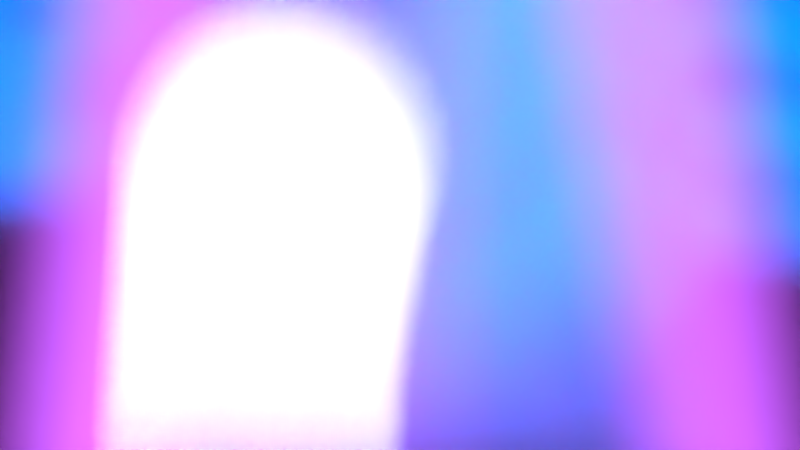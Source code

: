# Source: MoonLine_Blurscape.blend  (saved by Blender 2.70.0; exported with 4.5.12 LTS)
import bpy
from mathutils import Matrix  # noqa: F401  (used for matrix-valued properties, if any)

bpy.ops.wm.read_factory_settings(use_empty=True)
scene = bpy.context.scene
scene.name = 'Scene'

# ---- collections
col_collection_1 = bpy.data.collections.new('Collection 1'); scene.collection.children.link(col_collection_1)
col_collection_2 = bpy.data.collections.new('Collection 2'); scene.collection.children.link(col_collection_2)
col_collection_2.hide_render = True
col_collection_2.hide_viewport = True
col_collection_3 = bpy.data.collections.new('Collection 3'); scene.collection.children.link(col_collection_3)
col_collection_3.hide_render = True
col_collection_3.hide_viewport = True

# ---- materials (node trees are filled in below, after node groups)
mat_material_004 = bpy.data.materials.new('Material.004')
mat_material_004.alpha_threshold = 0.0
mat_material_004.roughness = 0.5
mat_material_004.line_color = (0.0, 0.0, 0.0, 1.0)
mat_material_002 = bpy.data.materials.new('Material.002')
mat_material_002.alpha_threshold = 0.0
mat_material_002.roughness = 0.5
mat_material_002.line_color = (0.0, 0.0, 0.0, 1.0)
mat_material_003 = bpy.data.materials.new('Material.003')
mat_material_003.alpha_threshold = 0.0
mat_material_003.roughness = 0.5
mat_material_003.line_color = (0.0, 0.0, 0.0, 1.0)
mat_material = bpy.data.materials.new('Material')
mat_material.alpha_threshold = 0.0
mat_material.diffuse_color = (1.0, 1.0, 1.0, 1.0)
mat_material.roughness = 0.5
mat_material.line_color = (0.0, 0.0, 0.0, 1.0)
mat_material_001 = bpy.data.materials.new('Material.001')
mat_material_001.alpha_threshold = 0.0
mat_material_001.roughness = 0.5
mat_material_001.line_color = (0.0, 0.0, 0.0, 1.0)

# ---- material node trees
mat_material_004.use_nodes = True; mat_material_004.node_tree.nodes.clear()
_N = mat_material_004.node_tree.nodes; _L = mat_material_004.node_tree.links
n0 = _N.new('ShaderNodeOutputMaterial'); n0.name = 'Material Output'; n0.location = (300, 300)
n1 = _N.new('ShaderNodeEmission'); n1.name = 'Emission'; n1.location = (110, 300)
n1.inputs[0].default_value = (0.8, 0.8, 0.8, 1.0)
n1.inputs[1].default_value = 20.0
_L.new(n1.outputs[0], n0.inputs[0])
n0.is_active_output = True
mat_material_002.use_nodes = True; mat_material_002.node_tree.nodes.clear()
_N = mat_material_002.node_tree.nodes; _L = mat_material_002.node_tree.links
n0 = _N.new('ShaderNodeOutputMaterial'); n0.name = 'Material Output'; n0.location = (300, 300)
n1 = _N.new('ShaderNodeBsdfDiffuse'); n1.name = 'Diffuse BSDF'; n1.location = (10, 300)
n1.inputs[0].default_value = (0.03968, 0.03968, 0.03968, 1.0)
_L.new(n1.outputs[0], n0.inputs[0])
n0.is_active_output = True
mat_material_003.use_nodes = True; mat_material_003.node_tree.nodes.clear()
_N = mat_material_003.node_tree.nodes; _L = mat_material_003.node_tree.links
n0 = _N.new('ShaderNodeOutputMaterial'); n0.name = 'Material Output'; n0.location = (300, 300)
n1 = _N.new('ShaderNodeEmission'); n1.name = 'Emission'; n1.location = (110, 300)
n1.inputs[0].default_value = (0.0, 0.1672, 1.0, 1.0)
n1.inputs[1].default_value = 5.0
_L.new(n1.outputs[0], n0.inputs[0])
n0.is_active_output = True
mat_material.use_nodes = True; mat_material.node_tree.nodes.clear()
_N = mat_material.node_tree.nodes; _L = mat_material.node_tree.links
n0 = _N.new('ShaderNodeOutputMaterial'); n0.name = 'Material Output'; n0.location = (300, 300)
n1 = _N.new('ShaderNodeBsdfDiffuse'); n1.name = 'Diffuse BSDF'; n1.location = (10, 300)
n1.inputs[0].default_value = (1.0, 1.0, 1.0, 1.0)
_L.new(n1.outputs[0], n0.inputs[0])
n0.is_active_output = True
mat_material_001.use_nodes = True; mat_material_001.node_tree.nodes.clear()
_N = mat_material_001.node_tree.nodes; _L = mat_material_001.node_tree.links
n0 = _N.new('ShaderNodeOutputMaterial'); n0.name = 'Material Output'; n0.location = (300, 300)
n1 = _N.new('ShaderNodeEmission'); n1.name = 'Emission'; n1.location = (110, 300)
n1.inputs[0].default_value = (0.4629, 0.08501, 0.8, 1.0)
n1.inputs[1].default_value = 3.0
_L.new(n1.outputs[0], n0.inputs[0])
n0.is_active_output = True

# ---- world
world_world = bpy.data.worlds.new('World'); scene.world = world_world
world_world.color = (0.0, 0.0, 0.0)
world_world.use_sun_shadow = False
world_world.sun_shadow_jitter_overblur = 0.0
world_world.cycles.sampling_method = 'MANUAL'
world_world.cycles.sample_map_resolution = 256

# ---- cameras
cam_camera = bpy.data.cameras.new('Camera')
cam_camera.clip_end = 100.0
cam_camera.lens = 35.0
cam_camera.sensor_width = 32.0
cam_camera.sensor_height = 18.0
cam_camera.ortho_scale = 7.314
cam_camera.dof.use_dof = True
cam_camera.dof.focus_distance = 1.0
cam_camera.dof.aperture_fstop = 0.1

# ---- lights
light_lamp = bpy.data.lights.new('Lamp', 'POINT')
light_lamp.transmission_factor = 0.0
light_lamp.cutoff_distance = 30.0
light_lamp.energy = 100.0
light_lamp.shadow_buffer_clip_start = 1.001
light_lamp.shadow_soft_size = 0.1
light_lamp.shadow_maximum_resolution = 0.006
light_lamp.use_absolute_resolution = True
light_lamp.cycles.use_multiple_importance_sampling = False

# ---- meshes
me_circle = bpy.data.meshes.new('Circle')
me_circle.from_pydata([(0.0, 1.0, 0.0), (-0.1951, 0.9808, 0.0), (-0.3827, 0.9239, 0.0), (-0.5556, 0.8315, 0.0), (-0.7071, 0.7071, 0.0), (-0.8315, 0.5556, 0.0), (-0.9239, 0.3827, 0.0), (-0.9808, 0.1951, 0.0), (-1.0, 7.55e-08, 0.0), (-0.9808, -0.1951, 0.0), (-0.9239, -0.3827, 0.0), (-0.8315, -0.5556, 0.0), (-0.7071, -0.7071, 0.0), (-0.5556, -0.8315, 0.0), (-0.3827, -0.9239, 0.0), (-0.1951, -0.9808, 0.0), (3.258e-07, -1.0, 0.0), (0.1951, -0.9808, 0.0), (0.3827, -0.9239, 0.0), (0.5556, -0.8315, 0.0), (0.7071, -0.7071, 0.0), (0.8315, -0.5556, 0.0), (0.9239, -0.3827, 0.0), (0.9808, -0.1951, 0.0), (1.0, 9.656e-07, 0.0), (0.9808, 0.1951, 0.0), (0.9239, 0.3827, 0.0), (0.8315, 0.5556, 0.0), (0.7071, 0.7071, 0.0), (0.5556, 0.8315, 0.0), (0.3827, 0.9239, 0.0), (0.1951, 0.9808, 0.0)], [], [(1, 2, 3, 4, 5, 6, 7, 8, 9, 10, 11, 12, 13, 14, 15, 16, 17, 18, 19, 20, 21, 22, 23, 24, 25, 26, 27, 28, 29, 30, 31, 0)])
me_circle.materials.append(mat_material_004)
me_circle.use_remesh_preserve_volume = False
me_circle.use_remesh_preserve_attributes = False
me_circle.use_mirror_vertex_groups = False
me_circle.update()
me_plane = bpy.data.meshes.new('Plane')
me_plane.from_pydata([(-1.0, -1.0, 0.0), (14.79, -1.0, 0.0), (-1.0, 1.0, 0.0), (14.79, 1.0, 0.0)], [], [(0, 1, 3, 2)])
me_plane.materials.append(mat_material_002)
me_plane.use_remesh_preserve_volume = False
me_plane.use_remesh_preserve_attributes = False
me_plane.use_mirror_vertex_groups = False
me_plane.update()
me_plane_005 = bpy.data.meshes.new('Plane.005')
me_plane_005.from_pydata([(8.85, -3.031, -0.4598), (8.85, -3.031, -20.46), (8.85, 16.97, -20.46), (8.85, 16.97, -0.4598), (-71.15, -3.031, -0.4598), (-71.15, -3.031, -20.46), (-71.15, 16.97, -20.46), (-71.15, 16.97, -0.4598), (11.83, 16.35, -21.18), (11.83, 17.87, -19.66), (-71.13, 16.35, -21.18), (-71.13, 17.87, -19.66), (11.83, 17.86, -1.183), (11.83, 16.34, 0.3364), (-71.13, 17.86, -1.183), (-71.13, 16.34, 0.3364), (-1.0, -1.0, 0.0), (1.0, -1.0, 0.0), (-1.0, 1.0, 0.0), (1.0, 1.0, 0.0), (-1.0, 2.5, 0.0), (1.0, 2.5, 0.0), (-1.0, 4.5, 0.0), (1.0, 4.5, 0.0), (-1.0, 6.0, 0.0), (1.0, 6.0, 0.0), (-1.0, 8.0, 0.0), (1.0, 8.0, 0.0), (-1.0, 9.5, 0.0), (1.0, 9.5, 0.0), (-1.0, 11.5, 0.0), (1.0, 11.5, 0.0), (-1.0, 13.0, 0.0), (1.0, 13.0, 0.0), (-1.0, 15.0, 0.0), (1.0, 15.0, 0.0), (-5.0, -1.0, 0.0), (-3.0, -1.0, 0.0), (-5.0, 1.0, 0.0), (-3.0, 1.0, 0.0), (-5.0, 2.5, 0.0), (-3.0, 2.5, 0.0), (-5.0, 4.5, 0.0), (-3.0, 4.5, 0.0), (-5.0, 6.0, 0.0), (-3.0, 6.0, 0.0), (-5.0, 8.0, 0.0), (-3.0, 8.0, 0.0), (-5.0, 9.5, 0.0), (-3.0, 9.5, 0.0), (-5.0, 11.5, 0.0), (-3.0, 11.5, 0.0), (-5.0, 13.0, 0.0), (-3.0, 13.0, 0.0), (-5.0, 15.0, 0.0), (-3.0, 15.0, 0.0), (-9.0, -1.0, 0.0), (-7.0, -1.0, 0.0), (-9.0, 1.0, 0.0), (-7.0, 1.0, 0.0), (-9.0, 2.5, 0.0), (-7.0, 2.5, 0.0), (-9.0, 4.5, 0.0), (-7.0, 4.5, 0.0), (-9.0, 6.0, 0.0), (-7.0, 6.0, 0.0), (-9.0, 8.0, 0.0), (-7.0, 8.0, 0.0), (-9.0, 9.5, 0.0), (-7.0, 9.5, 0.0), (-9.0, 11.5, 0.0), (-7.0, 11.5, 0.0), (-9.0, 13.0, 0.0), (-7.0, 13.0, 0.0), (-9.0, 15.0, 0.0), (-7.0, 15.0, 0.0), (-13.0, -1.0, 0.0), (-11.0, -1.0, 0.0), (-13.0, 1.0, 0.0), (-11.0, 1.0, 0.0), (-13.0, 2.5, 0.0), (-11.0, 2.5, 0.0), (-13.0, 4.5, 0.0), (-11.0, 4.5, 0.0), (-13.0, 6.0, 0.0), (-11.0, 6.0, 0.0), (-13.0, 8.0, 0.0), (-11.0, 8.0, 0.0), (-13.0, 9.5, 0.0), (-11.0, 9.5, 0.0), (-13.0, 11.5, 0.0), (-11.0, 11.5, 0.0), (-13.0, 13.0, 0.0), (-11.0, 13.0, 0.0), (-13.0, 15.0, 0.0), (-11.0, 15.0, 0.0), (-17.0, -1.0, 0.0), (-15.0, -1.0, 0.0), (-17.0, 1.0, 0.0), (-15.0, 1.0, 0.0), (-17.0, 2.5, 0.0), (-15.0, 2.5, 0.0), (-17.0, 4.5, 0.0), (-15.0, 4.5, 0.0), (-17.0, 6.0, 0.0), (-15.0, 6.0, 0.0), (-17.0, 8.0, 0.0), (-15.0, 8.0, 0.0), (-17.0, 9.5, 0.0), (-15.0, 9.5, 0.0), (-17.0, 11.5, 0.0), (-15.0, 11.5, 0.0), (-17.0, 13.0, 0.0), (-15.0, 13.0, 0.0), (-17.0, 15.0, 0.0), (-15.0, 15.0, 0.0), (-21.0, -1.0, 0.0), (-19.0, -1.0, 0.0), (-21.0, 1.0, 0.0), (-19.0, 1.0, 0.0), (-21.0, 2.5, 0.0), (-19.0, 2.5, 0.0), (-21.0, 4.5, 0.0), (-19.0, 4.5, 0.0), (-21.0, 6.0, 0.0), (-19.0, 6.0, 0.0), (-21.0, 8.0, 0.0), (-19.0, 8.0, 0.0), (-21.0, 9.5, 0.0), (-19.0, 9.5, 0.0), (-21.0, 11.5, 0.0), (-19.0, 11.5, 0.0), (-21.0, 13.0, 0.0), (-19.0, 13.0, 0.0), (-21.0, 15.0, 0.0), (-19.0, 15.0, 0.0), (-25.0, -1.0, 0.0), (-23.0, -1.0, 0.0), (-25.0, 1.0, 0.0), (-23.0, 1.0, 0.0), (-25.0, 2.5, 0.0), (-23.0, 2.5, 0.0), (-25.0, 4.5, 0.0), (-23.0, 4.5, 0.0), (-25.0, 6.0, 0.0), (-23.0, 6.0, 0.0), (-25.0, 8.0, 0.0), (-23.0, 8.0, 0.0), (-25.0, 9.5, 0.0), (-23.0, 9.5, 0.0), (-25.0, 11.5, 0.0), (-23.0, 11.5, 0.0), (-25.0, 13.0, 0.0), (-23.0, 13.0, 0.0), (-25.0, 15.0, 0.0), (-23.0, 15.0, 0.0), (-29.0, -1.0, 0.0), (-27.0, -1.0, 0.0), (-29.0, 1.0, 0.0), (-27.0, 1.0, 0.0), (-29.0, 2.5, 0.0), (-27.0, 2.5, 0.0), (-29.0, 4.5, 0.0), (-27.0, 4.5, 0.0), (-29.0, 6.0, 0.0), (-27.0, 6.0, 0.0), (-29.0, 8.0, 0.0), (-27.0, 8.0, 0.0), (-29.0, 9.5, 0.0), (-27.0, 9.5, 0.0), (-29.0, 11.5, 0.0), (-27.0, 11.5, 0.0), (-29.0, 13.0, 0.0), (-27.0, 13.0, 0.0), (-29.0, 15.0, 0.0), (-27.0, 15.0, 0.0), (-33.0, -1.0, 0.0), (-31.0, -1.0, 0.0), (-33.0, 1.0, 0.0), (-31.0, 1.0, 0.0), (-33.0, 2.5, 0.0), (-31.0, 2.5, 0.0), (-33.0, 4.5, 0.0), (-31.0, 4.5, 0.0), (-33.0, 6.0, 0.0), (-31.0, 6.0, 0.0), (-33.0, 8.0, 0.0), (-31.0, 8.0, 0.0), (-33.0, 9.5, 0.0), (-31.0, 9.5, 0.0), (-33.0, 11.5, 0.0), (-31.0, 11.5, 0.0), (-33.0, 13.0, 0.0), (-31.0, 13.0, 0.0), (-33.0, 15.0, 0.0), (-31.0, 15.0, 0.0), (-37.0, -1.0, 0.0), (-35.0, -1.0, 0.0), (-37.0, 1.0, 0.0), (-35.0, 1.0, 0.0), (-37.0, 2.5, 0.0), (-35.0, 2.5, 0.0), (-37.0, 4.5, 0.0), (-35.0, 4.5, 0.0), (-37.0, 6.0, 0.0), (-35.0, 6.0, 0.0), (-37.0, 8.0, 0.0), (-35.0, 8.0, 0.0), (-37.0, 9.5, 0.0), (-35.0, 9.5, 0.0), (-37.0, 11.5, 0.0), (-35.0, 11.5, 0.0), (-37.0, 13.0, 0.0), (-35.0, 13.0, 0.0), (-37.0, 15.0, 0.0), (-35.0, 15.0, 0.0), (-41.0, -1.0, 0.0), (-39.0, -1.0, 0.0), (-41.0, 1.0, 0.0), (-39.0, 1.0, 0.0), (-41.0, 2.5, 0.0), (-39.0, 2.5, 0.0), (-41.0, 4.5, 0.0), (-39.0, 4.5, 0.0), (-41.0, 6.0, 0.0), (-39.0, 6.0, 0.0), (-41.0, 8.0, 0.0), (-39.0, 8.0, 0.0), (-41.0, 9.5, 0.0), (-39.0, 9.5, 0.0), (-41.0, 11.5, 0.0), (-39.0, 11.5, 0.0), (-41.0, 13.0, 0.0), (-39.0, 13.0, 0.0), (-41.0, 15.0, 0.0), (-39.0, 15.0, 0.0), (-45.0, -1.0, 0.0), (-43.0, -1.0, 0.0), (-45.0, 1.0, 0.0), (-43.0, 1.0, 0.0), (-45.0, 2.5, 0.0), (-43.0, 2.5, 0.0), (-45.0, 4.5, 0.0), (-43.0, 4.5, 0.0), (-45.0, 6.0, 0.0), (-43.0, 6.0, 0.0), (-45.0, 8.0, 0.0), (-43.0, 8.0, 0.0), (-45.0, 9.5, 0.0), (-43.0, 9.5, 0.0), (-45.0, 11.5, 0.0), (-43.0, 11.5, 0.0), (-45.0, 13.0, 0.0), (-43.0, 13.0, 0.0), (-45.0, 15.0, 0.0), (-43.0, 15.0, 0.0), (-49.0, -1.0, 0.0), (-47.0, -1.0, 0.0), (-49.0, 1.0, 0.0), (-47.0, 1.0, 0.0), (-49.0, 2.5, 0.0), (-47.0, 2.5, 0.0), (-49.0, 4.5, 0.0), (-47.0, 4.5, 0.0), (-49.0, 6.0, 0.0), (-47.0, 6.0, 0.0), (-49.0, 8.0, 0.0), (-47.0, 8.0, 0.0), (-49.0, 9.5, 0.0), (-47.0, 9.5, 0.0), (-49.0, 11.5, 0.0), (-47.0, 11.5, 0.0), (-49.0, 13.0, 0.0), (-47.0, 13.0, 0.0), (-49.0, 15.0, 0.0), (-47.0, 15.0, 0.0), (-53.0, -1.0, 0.0), (-51.0, -1.0, 0.0), (-53.0, 1.0, 0.0), (-51.0, 1.0, 0.0), (-53.0, 2.5, 0.0), (-51.0, 2.5, 0.0), (-53.0, 4.5, 0.0), (-51.0, 4.5, 0.0), (-53.0, 6.0, 0.0), (-51.0, 6.0, 0.0), (-53.0, 8.0, 0.0), (-51.0, 8.0, 0.0), (-53.0, 9.5, 0.0), (-51.0, 9.5, 0.0), (-53.0, 11.5, 0.0), (-51.0, 11.5, 0.0), (-53.0, 13.0, 0.0), (-51.0, 13.0, 0.0), (-53.0, 15.0, 0.0), (-51.0, 15.0, 0.0), (-57.0, -1.0, 0.0), (-55.0, -1.0, 0.0), (-57.0, 1.0, 0.0), (-55.0, 1.0, 0.0), (-57.0, 2.5, 0.0), (-55.0, 2.5, 0.0), (-57.0, 4.5, 0.0), (-55.0, 4.5, 0.0), (-57.0, 6.0, 0.0), (-55.0, 6.0, 0.0), (-57.0, 8.0, 0.0), (-55.0, 8.0, 0.0), (-57.0, 9.5, 0.0), (-55.0, 9.5, 0.0), (-57.0, 11.5, 0.0), (-55.0, 11.5, 0.0), (-57.0, 13.0, 0.0), (-55.0, 13.0, 0.0), (-57.0, 15.0, 0.0), (-55.0, 15.0, 0.0), (-61.0, -1.0, 0.0), (-59.0, -1.0, 0.0), (-61.0, 1.0, 0.0), (-59.0, 1.0, 0.0), (-61.0, 2.5, 0.0), (-59.0, 2.5, 0.0), (-61.0, 4.5, 0.0), (-59.0, 4.5, 0.0), (-61.0, 6.0, 0.0), (-59.0, 6.0, 0.0), (-61.0, 8.0, 0.0), (-59.0, 8.0, 0.0), (-61.0, 9.5, 0.0), (-59.0, 9.5, 0.0), (-61.0, 11.5, 0.0), (-59.0, 11.5, 0.0), (-61.0, 13.0, 0.0), (-59.0, 13.0, 0.0), (-61.0, 15.0, 0.0), (-59.0, 15.0, 0.0), (-65.0, -1.0, 0.0), (-63.0, -1.0, 0.0), (-65.0, 1.0, 0.0), (-63.0, 1.0, 0.0), (-65.0, 2.5, 0.0), (-63.0, 2.5, 0.0), (-65.0, 4.5, 0.0), (-63.0, 4.5, 0.0), (-65.0, 6.0, 0.0), (-63.0, 6.0, 0.0), (-65.0, 8.0, 0.0), (-63.0, 8.0, 0.0), (-65.0, 9.5, 0.0), (-63.0, 9.5, 0.0), (-65.0, 11.5, 0.0), (-63.0, 11.5, 0.0), (-65.0, 13.0, 0.0), (-63.0, 13.0, 0.0), (-65.0, 15.0, 0.0), (-63.0, 15.0, 0.0), (-69.0, -1.0, 0.0), (-67.0, -1.0, 0.0), (-69.0, 1.0, 0.0), (-67.0, 1.0, 0.0), (-69.0, 2.5, 0.0), (-67.0, 2.5, 0.0), (-69.0, 4.5, 0.0), (-67.0, 4.5, 0.0), (-69.0, 6.0, 0.0), (-67.0, 6.0, 0.0), (-69.0, 8.0, 0.0), (-67.0, 8.0, 0.0), (-69.0, 9.5, 0.0), (-67.0, 9.5, 0.0), (-69.0, 11.5, 0.0), (-67.0, 11.5, 0.0), (-69.0, 13.0, 0.0), (-67.0, 13.0, 0.0), (-69.0, 15.0, 0.0), (-67.0, 15.0, 0.0), (-1.0, -1.0, -20.76), (1.0, -1.0, -20.76), (-1.0, 1.0, -20.76), (1.0, 1.0, -20.76), (-1.0, 2.5, -20.76), (1.0, 2.5, -20.76), (-1.0, 4.5, -20.76), (1.0, 4.5, -20.76), (-1.0, 6.0, -20.76), (1.0, 6.0, -20.76), (-1.0, 8.0, -20.76), (1.0, 8.0, -20.76), (-1.0, 9.5, -20.76), (1.0, 9.5, -20.76), (-1.0, 11.5, -20.76), (1.0, 11.5, -20.76), (-1.0, 13.0, -20.76), (1.0, 13.0, -20.76), (-1.0, 15.0, -20.76), (1.0, 15.0, -20.76), (-5.0, -1.0, -20.76), (-3.0, -1.0, -20.76), (-5.0, 1.0, -20.76), (-3.0, 1.0, -20.76), (-5.0, 2.5, -20.76), (-3.0, 2.5, -20.76), (-5.0, 4.5, -20.76), (-3.0, 4.5, -20.76), (-5.0, 6.0, -20.76), (-3.0, 6.0, -20.76), (-5.0, 8.0, -20.76), (-3.0, 8.0, -20.76), (-5.0, 9.5, -20.76), (-3.0, 9.5, -20.76), (-5.0, 11.5, -20.76), (-3.0, 11.5, -20.76), (-5.0, 13.0, -20.76), (-3.0, 13.0, -20.76), (-5.0, 15.0, -20.76), (-3.0, 15.0, -20.76), (-9.0, -1.0, -20.76), (-7.0, -1.0, -20.76), (-9.0, 1.0, -20.76), (-7.0, 1.0, -20.76), (-9.0, 2.5, -20.76), (-7.0, 2.5, -20.76), (-9.0, 4.5, -20.76), (-7.0, 4.5, -20.76), (-9.0, 6.0, -20.76), (-7.0, 6.0, -20.76), (-9.0, 8.0, -20.76), (-7.0, 8.0, -20.76), (-9.0, 9.5, -20.76), (-7.0, 9.5, -20.76), (-9.0, 11.5, -20.76), (-7.0, 11.5, -20.76), (-9.0, 13.0, -20.76), (-7.0, 13.0, -20.76), (-9.0, 15.0, -20.76), (-7.0, 15.0, -20.76), (-13.0, -1.0, -20.76), (-11.0, -1.0, -20.76), (-13.0, 1.0, -20.76), (-11.0, 1.0, -20.76), (-13.0, 2.5, -20.76), (-11.0, 2.5, -20.76), (-13.0, 4.5, -20.76), (-11.0, 4.5, -20.76), (-13.0, 6.0, -20.76), (-11.0, 6.0, -20.76), (-13.0, 8.0, -20.76), (-11.0, 8.0, -20.76), (-13.0, 9.5, -20.76), (-11.0, 9.5, -20.76), (-13.0, 11.5, -20.76), (-11.0, 11.5, -20.76), (-13.0, 13.0, -20.76), (-11.0, 13.0, -20.76), (-13.0, 15.0, -20.76), (-11.0, 15.0, -20.76), (-17.0, -1.0, -20.76), (-15.0, -1.0, -20.76), (-17.0, 1.0, -20.76), (-15.0, 1.0, -20.76), (-17.0, 2.5, -20.76), (-15.0, 2.5, -20.76), (-17.0, 4.5, -20.76), (-15.0, 4.5, -20.76), (-17.0, 6.0, -20.76), (-15.0, 6.0, -20.76), (-17.0, 8.0, -20.76), (-15.0, 8.0, -20.76), (-17.0, 9.5, -20.76), (-15.0, 9.5, -20.76), (-17.0, 11.5, -20.76), (-15.0, 11.5, -20.76), (-17.0, 13.0, -20.76), (-15.0, 13.0, -20.76), (-17.0, 15.0, -20.76), (-15.0, 15.0, -20.76), (-21.0, -1.0, -20.76), (-19.0, -1.0, -20.76), (-21.0, 1.0, -20.76), (-19.0, 1.0, -20.76), (-21.0, 2.5, -20.76), (-19.0, 2.5, -20.76), (-21.0, 4.5, -20.76), (-19.0, 4.5, -20.76), (-21.0, 6.0, -20.76), (-19.0, 6.0, -20.76), (-21.0, 8.0, -20.76), (-19.0, 8.0, -20.76), (-21.0, 9.5, -20.76), (-19.0, 9.5, -20.76), (-21.0, 11.5, -20.76), (-19.0, 11.5, -20.76), (-21.0, 13.0, -20.76), (-19.0, 13.0, -20.76), (-21.0, 15.0, -20.76), (-19.0, 15.0, -20.76), (-25.0, -1.0, -20.76), (-23.0, -1.0, -20.76), (-25.0, 1.0, -20.76), (-23.0, 1.0, -20.76), (-25.0, 2.5, -20.76), (-23.0, 2.5, -20.76), (-25.0, 4.5, -20.76), (-23.0, 4.5, -20.76), (-25.0, 6.0, -20.76), (-23.0, 6.0, -20.76), (-25.0, 8.0, -20.76), (-23.0, 8.0, -20.76), (-25.0, 9.5, -20.76), (-23.0, 9.5, -20.76), (-25.0, 11.5, -20.76), (-23.0, 11.5, -20.76), (-25.0, 13.0, -20.76), (-23.0, 13.0, -20.76), (-25.0, 15.0, -20.76), (-23.0, 15.0, -20.76), (-29.0, -1.0, -20.76), (-27.0, -1.0, -20.76), (-29.0, 1.0, -20.76), (-27.0, 1.0, -20.76), (-29.0, 2.5, -20.76), (-27.0, 2.5, -20.76), (-29.0, 4.5, -20.76), (-27.0, 4.5, -20.76), (-29.0, 6.0, -20.76), (-27.0, 6.0, -20.76), (-29.0, 8.0, -20.76), (-27.0, 8.0, -20.76), (-29.0, 9.5, -20.76), (-27.0, 9.5, -20.76), (-29.0, 11.5, -20.76), (-27.0, 11.5, -20.76), (-29.0, 13.0, -20.76), (-27.0, 13.0, -20.76), (-29.0, 15.0, -20.76), (-27.0, 15.0, -20.76), (-33.0, -1.0, -20.76), (-31.0, -1.0, -20.76), (-33.0, 1.0, -20.76), (-31.0, 1.0, -20.76), (-33.0, 2.5, -20.76), (-31.0, 2.5, -20.76), (-33.0, 4.5, -20.76), (-31.0, 4.5, -20.76), (-33.0, 6.0, -20.76), (-31.0, 6.0, -20.76), (-33.0, 8.0, -20.76), (-31.0, 8.0, -20.76), (-33.0, 9.5, -20.76), (-31.0, 9.5, -20.76), (-33.0, 11.5, -20.76), (-31.0, 11.5, -20.76), (-33.0, 13.0, -20.76), (-31.0, 13.0, -20.76), (-33.0, 15.0, -20.76), (-31.0, 15.0, -20.76), (-37.0, -1.0, -20.76), (-35.0, -1.0, -20.76), (-37.0, 1.0, -20.76), (-35.0, 1.0, -20.76), (-37.0, 2.5, -20.76), (-35.0, 2.5, -20.76), (-37.0, 4.5, -20.76), (-35.0, 4.5, -20.76), (-37.0, 6.0, -20.76), (-35.0, 6.0, -20.76), (-37.0, 8.0, -20.76), (-35.0, 8.0, -20.76), (-37.0, 9.5, -20.76), (-35.0, 9.5, -20.76), (-37.0, 11.5, -20.76), (-35.0, 11.5, -20.76), (-37.0, 13.0, -20.76), (-35.0, 13.0, -20.76), (-37.0, 15.0, -20.76), (-35.0, 15.0, -20.76), (-41.0, -1.0, -20.76), (-39.0, -1.0, -20.76), (-41.0, 1.0, -20.76), (-39.0, 1.0, -20.76), (-41.0, 2.5, -20.76), (-39.0, 2.5, -20.76), (-41.0, 4.5, -20.76), (-39.0, 4.5, -20.76), (-41.0, 6.0, -20.76), (-39.0, 6.0, -20.76), (-41.0, 8.0, -20.76), (-39.0, 8.0, -20.76), (-41.0, 9.5, -20.76), (-39.0, 9.5, -20.76), (-41.0, 11.5, -20.76), (-39.0, 11.5, -20.76), (-41.0, 13.0, -20.76), (-39.0, 13.0, -20.76), (-41.0, 15.0, -20.76), (-39.0, 15.0, -20.76), (-45.0, -1.0, -20.76), (-43.0, -1.0, -20.76), (-45.0, 1.0, -20.76), (-43.0, 1.0, -20.76), (-45.0, 2.5, -20.76), (-43.0, 2.5, -20.76), (-45.0, 4.5, -20.76), (-43.0, 4.5, -20.76), (-45.0, 6.0, -20.76), (-43.0, 6.0, -20.76), (-45.0, 8.0, -20.76), (-43.0, 8.0, -20.76), (-45.0, 9.5, -20.76), (-43.0, 9.5, -20.76), (-45.0, 11.5, -20.76), (-43.0, 11.5, -20.76), (-45.0, 13.0, -20.76), (-43.0, 13.0, -20.76), (-45.0, 15.0, -20.76), (-43.0, 15.0, -20.76), (-49.0, -1.0, -20.76), (-47.0, -1.0, -20.76), (-49.0, 1.0, -20.76), (-47.0, 1.0, -20.76), (-49.0, 2.5, -20.76), (-47.0, 2.5, -20.76), (-49.0, 4.5, -20.76), (-47.0, 4.5, -20.76), (-49.0, 6.0, -20.76), (-47.0, 6.0, -20.76), (-49.0, 8.0, -20.76), (-47.0, 8.0, -20.76), (-49.0, 9.5, -20.76), (-47.0, 9.5, -20.76), (-49.0, 11.5, -20.76), (-47.0, 11.5, -20.76), (-49.0, 13.0, -20.76), (-47.0, 13.0, -20.76), (-49.0, 15.0, -20.76), (-47.0, 15.0, -20.76), (-53.0, -1.0, -20.76), (-51.0, -1.0, -20.76), (-53.0, 1.0, -20.76), (-51.0, 1.0, -20.76), (-53.0, 2.5, -20.76), (-51.0, 2.5, -20.76), (-53.0, 4.5, -20.76), (-51.0, 4.5, -20.76), (-53.0, 6.0, -20.76), (-51.0, 6.0, -20.76), (-53.0, 8.0, -20.76), (-51.0, 8.0, -20.76), (-53.0, 9.5, -20.76), (-51.0, 9.5, -20.76), (-53.0, 11.5, -20.76), (-51.0, 11.5, -20.76), (-53.0, 13.0, -20.76), (-51.0, 13.0, -20.76), (-53.0, 15.0, -20.76), (-51.0, 15.0, -20.76), (-57.0, -1.0, -20.76), (-55.0, -1.0, -20.76), (-57.0, 1.0, -20.76), (-55.0, 1.0, -20.76), (-57.0, 2.5, -20.76), (-55.0, 2.5, -20.76), (-57.0, 4.5, -20.76), (-55.0, 4.5, -20.76), (-57.0, 6.0, -20.76), (-55.0, 6.0, -20.76), (-57.0, 8.0, -20.76), (-55.0, 8.0, -20.76), (-57.0, 9.5, -20.76), (-55.0, 9.5, -20.76), (-57.0, 11.5, -20.76), (-55.0, 11.5, -20.76), (-57.0, 13.0, -20.76), (-55.0, 13.0, -20.76), (-57.0, 15.0, -20.76), (-55.0, 15.0, -20.76), (-61.0, -1.0, -20.76), (-59.0, -1.0, -20.76), (-61.0, 1.0, -20.76), (-59.0, 1.0, -20.76), (-61.0, 2.5, -20.76), (-59.0, 2.5, -20.76), (-61.0, 4.5, -20.76), (-59.0, 4.5, -20.76), (-61.0, 6.0, -20.76), (-59.0, 6.0, -20.76), (-61.0, 8.0, -20.76), (-59.0, 8.0, -20.76), (-61.0, 9.5, -20.76), (-59.0, 9.5, -20.76), (-61.0, 11.5, -20.76), (-59.0, 11.5, -20.76), (-61.0, 13.0, -20.76), (-59.0, 13.0, -20.76), (-61.0, 15.0, -20.76), (-59.0, 15.0, -20.76), (-65.0, -1.0, -20.76), (-63.0, -1.0, -20.76), (-65.0, 1.0, -20.76), (-63.0, 1.0, -20.76), (-65.0, 2.5, -20.76), (-63.0, 2.5, -20.76), (-65.0, 4.5, -20.76), (-63.0, 4.5, -20.76), (-65.0, 6.0, -20.76), (-63.0, 6.0, -20.76), (-65.0, 8.0, -20.76), (-63.0, 8.0, -20.76), (-65.0, 9.5, -20.76), (-63.0, 9.5, -20.76), (-65.0, 11.5, -20.76), (-63.0, 11.5, -20.76), (-65.0, 13.0, -20.76), (-63.0, 13.0, -20.76), (-65.0, 15.0, -20.76), (-63.0, 15.0, -20.76), (-69.0, -1.0, -20.76), (-67.0, -1.0, -20.76), (-69.0, 1.0, -20.76), (-67.0, 1.0, -20.76), (-69.0, 2.5, -20.76), (-67.0, 2.5, -20.76), (-69.0, 4.5, -20.76), (-67.0, 4.5, -20.76), (-69.0, 6.0, -20.76), (-67.0, 6.0, -20.76), (-69.0, 8.0, -20.76), (-67.0, 8.0, -20.76), (-69.0, 9.5, -20.76), (-67.0, 9.5, -20.76), (-69.0, 11.5, -20.76), (-67.0, 11.5, -20.76), (-69.0, 13.0, -20.76), (-67.0, 13.0, -20.76), (-69.0, 15.0, -20.76), (-67.0, 15.0, -20.76), (-1.0, -3.335, -18.55), (1.0, -3.335, -18.55), (-1.0, -3.335, -16.55), (1.0, -3.335, -16.55), (-1.0, -3.335, -15.05), (1.0, -3.335, -15.05), (-1.0, -3.335, -13.05), (1.0, -3.335, -13.05), (-1.0, -3.335, -11.55), (1.0, -3.335, -11.55), (-1.0, -3.335, -9.554), (1.0, -3.335, -9.554), (-1.0, -3.335, -8.054), (1.0, -3.335, -8.054), (-1.0, -3.335, -6.054), (1.0, -3.335, -6.054), (-1.0, -3.335, -4.554), (1.0, -3.335, -4.554), (-1.0, -3.335, -2.554), (1.0, -3.335, -2.554), (-5.0, -3.335, -18.55), (-3.0, -3.335, -18.55), (-5.0, -3.335, -16.55), (-3.0, -3.335, -16.55), (-5.0, -3.335, -15.05), (-3.0, -3.335, -15.05), (-5.0, -3.335, -13.05), (-3.0, -3.335, -13.05), (-5.0, -3.335, -11.55), (-3.0, -3.335, -11.55), (-5.0, -3.335, -9.554), (-3.0, -3.335, -9.554), (-5.0, -3.335, -8.054), (-3.0, -3.335, -8.054), (-5.0, -3.335, -6.054), (-3.0, -3.335, -6.054), (-5.0, -3.335, -4.554), (-3.0, -3.335, -4.554), (-5.0, -3.335, -2.554), (-3.0, -3.335, -2.554), (-9.0, -3.335, -18.55), (-7.0, -3.335, -18.55), (-9.0, -3.335, -16.55), (-7.0, -3.335, -16.55), (-9.0, -3.335, -15.05), (-7.0, -3.335, -15.05), (-9.0, -3.335, -13.05), (-7.0, -3.335, -13.05), (-9.0, -3.335, -11.55), (-7.0, -3.335, -11.55), (-9.0, -3.335, -9.554), (-7.0, -3.335, -9.554), (-9.0, -3.335, -8.054), (-7.0, -3.335, -8.054), (-9.0, -3.335, -6.054), (-7.0, -3.335, -6.054), (-9.0, -3.335, -4.554), (-7.0, -3.335, -4.554), (-9.0, -3.335, -2.554), (-7.0, -3.335, -2.554), (-13.0, -3.335, -18.55), (-11.0, -3.335, -18.55), (-13.0, -3.335, -16.55), (-11.0, -3.335, -16.55), (-13.0, -3.335, -15.05), (-11.0, -3.335, -15.05), (-13.0, -3.335, -13.05), (-11.0, -3.335, -13.05), (-13.0, -3.335, -11.55), (-11.0, -3.335, -11.55), (-13.0, -3.335, -9.554), (-11.0, -3.335, -9.554), (-13.0, -3.335, -8.054), (-11.0, -3.335, -8.054), (-13.0, -3.335, -6.054), (-11.0, -3.335, -6.054), (-13.0, -3.335, -4.554), (-11.0, -3.335, -4.554), (-13.0, -3.335, -2.554), (-11.0, -3.335, -2.554), (-17.0, -3.335, -18.55), (-15.0, -3.335, -18.55), (-17.0, -3.335, -16.55), (-15.0, -3.335, -16.55), (-17.0, -3.335, -15.05), (-15.0, -3.335, -15.05), (-17.0, -3.335, -13.05), (-15.0, -3.335, -13.05), (-17.0, -3.335, -11.55), (-15.0, -3.335, -11.55), (-17.0, -3.335, -9.554), (-15.0, -3.335, -9.554), (-17.0, -3.335, -8.054), (-15.0, -3.335, -8.054), (-17.0, -3.335, -6.054), (-15.0, -3.335, -6.054), (-17.0, -3.335, -4.554), (-15.0, -3.335, -4.554), (-17.0, -3.335, -2.554), (-15.0, -3.335, -2.554), (-21.0, -3.335, -18.55), (-19.0, -3.335, -18.55), (-21.0, -3.335, -16.55), (-19.0, -3.335, -16.55), (-21.0, -3.335, -15.05), (-19.0, -3.335, -15.05), (-21.0, -3.335, -13.05), (-19.0, -3.335, -13.05), (-21.0, -3.335, -11.55), (-19.0, -3.335, -11.55), (-21.0, -3.335, -9.554), (-19.0, -3.335, -9.554), (-21.0, -3.335, -8.054), (-19.0, -3.335, -8.054), (-21.0, -3.335, -6.054), (-19.0, -3.335, -6.054), (-21.0, -3.335, -4.554), (-19.0, -3.335, -4.554), (-21.0, -3.335, -2.554), (-19.0, -3.335, -2.554), (-25.0, -3.335, -18.55), (-23.0, -3.335, -18.55), (-25.0, -3.335, -16.55), (-23.0, -3.335, -16.55), (-25.0, -3.335, -15.05), (-23.0, -3.335, -15.05), (-25.0, -3.335, -13.05), (-23.0, -3.335, -13.05), (-25.0, -3.335, -11.55), (-23.0, -3.335, -11.55), (-25.0, -3.335, -9.554), (-23.0, -3.335, -9.554), (-25.0, -3.335, -8.054), (-23.0, -3.335, -8.054), (-25.0, -3.335, -6.054), (-23.0, -3.335, -6.054), (-25.0, -3.335, -4.554), (-23.0, -3.335, -4.554), (-25.0, -3.335, -2.554), (-23.0, -3.335, -2.554), (-29.0, -3.335, -18.55), (-27.0, -3.335, -18.55), (-29.0, -3.335, -16.55), (-27.0, -3.335, -16.55), (-29.0, -3.335, -15.05), (-27.0, -3.335, -15.05), (-29.0, -3.335, -13.05), (-27.0, -3.335, -13.05), (-29.0, -3.335, -11.55), (-27.0, -3.335, -11.55), (-29.0, -3.335, -9.554), (-27.0, -3.335, -9.554), (-29.0, -3.335, -8.054), (-27.0, -3.335, -8.054), (-29.0, -3.335, -6.054), (-27.0, -3.335, -6.054), (-29.0, -3.335, -4.554), (-27.0, -3.335, -4.554), (-29.0, -3.335, -2.554), (-27.0, -3.335, -2.554), (-33.0, -3.335, -18.55), (-31.0, -3.335, -18.55), (-33.0, -3.335, -16.55), (-31.0, -3.335, -16.55), (-33.0, -3.335, -15.05), (-31.0, -3.335, -15.05), (-33.0, -3.335, -13.05), (-31.0, -3.335, -13.05), (-33.0, -3.335, -11.55), (-31.0, -3.335, -11.55), (-33.0, -3.335, -9.554), (-31.0, -3.335, -9.554), (-33.0, -3.335, -8.054), (-31.0, -3.335, -8.054), (-33.0, -3.335, -6.054), (-31.0, -3.335, -6.054), (-33.0, -3.335, -4.554), (-31.0, -3.335, -4.554), (-33.0, -3.335, -2.554), (-31.0, -3.335, -2.554), (-37.0, -3.335, -18.55), (-35.0, -3.335, -18.55), (-37.0, -3.335, -16.55), (-35.0, -3.335, -16.55), (-37.0, -3.335, -15.05), (-35.0, -3.335, -15.05), (-37.0, -3.335, -13.05), (-35.0, -3.335, -13.05), (-37.0, -3.335, -11.55), (-35.0, -3.335, -11.55), (-37.0, -3.335, -9.554), (-35.0, -3.335, -9.554), (-37.0, -3.335, -8.054), (-35.0, -3.335, -8.054), (-37.0, -3.335, -6.054), (-35.0, -3.335, -6.054), (-37.0, -3.335, -4.554), (-35.0, -3.335, -4.554), (-37.0, -3.335, -2.554), (-35.0, -3.335, -2.554), (-41.0, -3.335, -18.55), (-39.0, -3.335, -18.55), (-41.0, -3.335, -16.55), (-39.0, -3.335, -16.55), (-41.0, -3.335, -15.05), (-39.0, -3.335, -15.05), (-41.0, -3.335, -13.05), (-39.0, -3.335, -13.05), (-41.0, -3.335, -11.55), (-39.0, -3.335, -11.55), (-41.0, -3.335, -9.554), (-39.0, -3.335, -9.554), (-41.0, -3.335, -8.054), (-39.0, -3.335, -8.054), (-41.0, -3.335, -6.054), (-39.0, -3.335, -6.054), (-41.0, -3.335, -4.554), (-39.0, -3.335, -4.554), (-41.0, -3.335, -2.554), (-39.0, -3.335, -2.554), (-45.0, -3.335, -18.55), (-43.0, -3.335, -18.55), (-45.0, -3.335, -16.55), (-43.0, -3.335, -16.55), (-45.0, -3.335, -15.05), (-43.0, -3.335, -15.05), (-45.0, -3.335, -13.05), (-43.0, -3.335, -13.05), (-45.0, -3.335, -11.55), (-43.0, -3.335, -11.55), (-45.0, -3.335, -9.554), (-43.0, -3.335, -9.554), (-45.0, -3.335, -8.054), (-43.0, -3.335, -8.054), (-45.0, -3.335, -6.054), (-43.0, -3.335, -6.054), (-45.0, -3.335, -4.554), (-43.0, -3.335, -4.554), (-45.0, -3.335, -2.554), (-43.0, -3.335, -2.554), (-49.0, -3.335, -18.55), (-47.0, -3.335, -18.55), (-49.0, -3.335, -16.55), (-47.0, -3.335, -16.55), (-49.0, -3.335, -15.05), (-47.0, -3.335, -15.05), (-49.0, -3.335, -13.05), (-47.0, -3.335, -13.05), (-49.0, -3.335, -11.55), (-47.0, -3.335, -11.55), (-49.0, -3.335, -9.554), (-47.0, -3.335, -9.554), (-49.0, -3.335, -8.054), (-47.0, -3.335, -8.054), (-49.0, -3.335, -6.054), (-47.0, -3.335, -6.054), (-49.0, -3.335, -4.554), (-47.0, -3.335, -4.554), (-49.0, -3.335, -2.554), (-47.0, -3.335, -2.554), (-53.0, -3.335, -18.55), (-51.0, -3.335, -18.55), (-53.0, -3.335, -16.55), (-51.0, -3.335, -16.55), (-53.0, -3.335, -15.05), (-51.0, -3.335, -15.05), (-53.0, -3.335, -13.05), (-51.0, -3.335, -13.05), (-53.0, -3.335, -11.55), (-51.0, -3.335, -11.55), (-53.0, -3.335, -9.554), (-51.0, -3.335, -9.554), (-53.0, -3.335, -8.054), (-51.0, -3.335, -8.054), (-53.0, -3.335, -6.054), (-51.0, -3.335, -6.054), (-53.0, -3.335, -4.554), (-51.0, -3.335, -4.554), (-53.0, -3.335, -2.554), (-51.0, -3.335, -2.554), (-57.0, -3.335, -18.55), (-55.0, -3.335, -18.55), (-57.0, -3.335, -16.55), (-55.0, -3.335, -16.55), (-57.0, -3.335, -15.05), (-55.0, -3.335, -15.05), (-57.0, -3.335, -13.05), (-55.0, -3.335, -13.05), (-57.0, -3.335, -11.55), (-55.0, -3.335, -11.55), (-57.0, -3.335, -9.554), (-55.0, -3.335, -9.554), (-57.0, -3.335, -8.054), (-55.0, -3.335, -8.054), (-57.0, -3.335, -6.054), (-55.0, -3.335, -6.054), (-57.0, -3.335, -4.554), (-55.0, -3.335, -4.554), (-57.0, -3.335, -2.554), (-55.0, -3.335, -2.554), (-61.0, -3.335, -18.55), (-59.0, -3.335, -18.55), (-61.0, -3.335, -16.55), (-59.0, -3.335, -16.55), (-61.0, -3.335, -15.05), (-59.0, -3.335, -15.05), (-61.0, -3.335, -13.05), (-59.0, -3.335, -13.05), (-61.0, -3.335, -11.55), (-59.0, -3.335, -11.55), (-61.0, -3.335, -9.554), (-59.0, -3.335, -9.554), (-61.0, -3.335, -8.054), (-59.0, -3.335, -8.054), (-61.0, -3.335, -6.054), (-59.0, -3.335, -6.054), (-61.0, -3.335, -4.554), (-59.0, -3.335, -4.554), (-61.0, -3.335, -2.554), (-59.0, -3.335, -2.554), (-65.0, -3.335, -18.55), (-63.0, -3.335, -18.55), (-65.0, -3.335, -16.55), (-63.0, -3.335, -16.55), (-65.0, -3.335, -15.05), (-63.0, -3.335, -15.05), (-65.0, -3.335, -13.05), (-63.0, -3.335, -13.05), (-65.0, -3.335, -11.55), (-63.0, -3.335, -11.55), (-65.0, -3.335, -9.554), (-63.0, -3.335, -9.554), (-65.0, -3.335, -8.054), (-63.0, -3.335, -8.054), (-65.0, -3.335, -6.054), (-63.0, -3.335, -6.054), (-65.0, -3.335, -4.554), (-63.0, -3.335, -4.554), (-65.0, -3.335, -2.554), (-63.0, -3.335, -2.554), (-69.0, -3.335, -18.55), (-67.0, -3.335, -18.55), (-69.0, -3.335, -16.55), (-67.0, -3.335, -16.55), (-69.0, -3.335, -15.05), (-67.0, -3.335, -15.05), (-69.0, -3.335, -13.05), (-67.0, -3.335, -13.05), (-69.0, -3.335, -11.55), (-67.0, -3.335, -11.55), (-69.0, -3.335, -9.554), (-67.0, -3.335, -9.554), (-69.0, -3.335, -8.054), (-67.0, -3.335, -8.054), (-69.0, -3.335, -6.054), (-67.0, -3.335, -6.054), (-69.0, -3.335, -4.554), (-67.0, -3.335, -4.554), (-69.0, -3.335, -2.554), (-67.0, -3.335, -2.554), (11.83, -3.838, -19.7), (11.83, -2.318, -21.22), (-71.13, -3.838, -19.7), (-71.13, -2.318, -21.22), (11.83, -2.331, 0.2925), (11.83, -3.85, -1.227), (-71.13, -2.331, 0.2925), (-71.13, -3.85, -1.227)], [], [(0, 1, 2, 3), (4, 7, 6, 5), (0, 4, 5, 1), (1, 5, 6, 2), (2, 6, 7, 3), (4, 0, 3, 7), (8, 9, 11, 10), (12, 13, 15, 14), (16, 17, 19, 18), (20, 21, 23, 22), (24, 25, 27, 26), (28, 29, 31, 30), (32, 33, 35, 34), (36, 37, 39, 38), (40, 41, 43, 42), (44, 45, 47, 46), (48, 49, 51, 50), (52, 53, 55, 54), (56, 57, 59, 58), (60, 61, 63, 62), (64, 65, 67, 66), (68, 69, 71, 70), (72, 73, 75, 74), (76, 77, 79, 78), (80, 81, 83, 82), (84, 85, 87, 86), (88, 89, 91, 90), (92, 93, 95, 94), (96, 97, 99, 98), (100, 101, 103, 102), (104, 105, 107, 106), (108, 109, 111, 110), (112, 113, 115, 114), (116, 117, 119, 118), (120, 121, 123, 122), (124, 125, 127, 126), (128, 129, 131, 130), (132, 133, 135, 134), (136, 137, 139, 138), (140, 141, 143, 142), (144, 145, 147, 146), (148, 149, 151, 150), (152, 153, 155, 154), (156, 157, 159, 158), (160, 161, 163, 162), (164, 165, 167, 166), (168, 169, 171, 170), (172, 173, 175, 174), (176, 177, 179, 178), (180, 181, 183, 182), (184, 185, 187, 186), (188, 189, 191, 190), (192, 193, 195, 194), (196, 197, 199, 198), (200, 201, 203, 202), (204, 205, 207, 206), (208, 209, 211, 210), (212, 213, 215, 214), (216, 217, 219, 218), (220, 221, 223, 222), (224, 225, 227, 226), (228, 229, 231, 230), (232, 233, 235, 234), (236, 237, 239, 238), (240, 241, 243, 242), (244, 245, 247, 246), (248, 249, 251, 250), (252, 253, 255, 254), (256, 257, 259, 258), (260, 261, 263, 262), (264, 265, 267, 266), (268, 269, 271, 270), (272, 273, 275, 274), (276, 277, 279, 278), (280, 281, 283, 282), (284, 285, 287, 286), (288, 289, 291, 290), (292, 293, 295, 294), (296, 297, 299, 298), (300, 301, 303, 302), (304, 305, 307, 306), (308, 309, 311, 310), (312, 313, 315, 314), (316, 317, 319, 318), (320, 321, 323, 322), (324, 325, 327, 326), (328, 329, 331, 330), (332, 333, 335, 334), (336, 337, 339, 338), (340, 341, 343, 342), (344, 345, 347, 346), (348, 349, 351, 350), (352, 353, 355, 354), (356, 357, 359, 358), (360, 361, 363, 362), (364, 365, 367, 366), (368, 369, 371, 370), (372, 373, 375, 374), (376, 377, 379, 378), (380, 381, 383, 382), (384, 385, 387, 386), (388, 389, 391, 390), (392, 393, 395, 394), (396, 397, 399, 398), (400, 401, 403, 402), (404, 405, 407, 406), (408, 409, 411, 410), (412, 413, 415, 414), (416, 417, 419, 418), (420, 421, 423, 422), (424, 425, 427, 426), (428, 429, 431, 430), (432, 433, 435, 434), (436, 437, 439, 438), (440, 441, 443, 442), (444, 445, 447, 446), (448, 449, 451, 450), (452, 453, 455, 454), (456, 457, 459, 458), (460, 461, 463, 462), (464, 465, 467, 466), (468, 469, 471, 470), (472, 473, 475, 474), (476, 477, 479, 478), (480, 481, 483, 482), (484, 485, 487, 486), (488, 489, 491, 490), (492, 493, 495, 494), (496, 497, 499, 498), (500, 501, 503, 502), (504, 505, 507, 506), (508, 509, 511, 510), (512, 513, 515, 514), (516, 517, 519, 518), (520, 521, 523, 522), (524, 525, 527, 526), (528, 529, 531, 530), (532, 533, 535, 534), (536, 537, 539, 538), (540, 541, 543, 542), (544, 545, 547, 546), (548, 549, 551, 550), (552, 553, 555, 554), (556, 557, 559, 558), (560, 561, 563, 562), (564, 565, 567, 566), (568, 569, 571, 570), (572, 573, 575, 574), (576, 577, 579, 578), (580, 581, 583, 582), (584, 585, 587, 586), (588, 589, 591, 590), (592, 593, 595, 594), (596, 597, 599, 598), (600, 601, 603, 602), (604, 605, 607, 606), (608, 609, 611, 610), (612, 613, 615, 614), (616, 617, 619, 618), (620, 621, 623, 622), (624, 625, 627, 626), (628, 629, 631, 630), (632, 633, 635, 634), (636, 637, 639, 638), (640, 641, 643, 642), (644, 645, 647, 646), (648, 649, 651, 650), (652, 653, 655, 654), (656, 657, 659, 658), (660, 661, 663, 662), (664, 665, 667, 666), (668, 669, 671, 670), (672, 673, 675, 674), (676, 677, 679, 678), (680, 681, 683, 682), (684, 685, 687, 686), (688, 689, 691, 690), (692, 693, 695, 694), (696, 697, 699, 698), (700, 701, 703, 702), (704, 705, 707, 706), (708, 709, 711, 710), (712, 713, 715, 714), (716, 717, 719, 718), (720, 721, 723, 722), (724, 725, 727, 726), (728, 729, 731, 730), (732, 733, 735, 734), (736, 737, 739, 738), (740, 741, 743, 742), (744, 745, 747, 746), (748, 749, 751, 750), (752, 753, 755, 754), (756, 757, 759, 758), (760, 761, 763, 762), (764, 765, 767, 766), (768, 769, 771, 770), (772, 773, 775, 774), (776, 777, 779, 778), (780, 781, 783, 782), (784, 785, 787, 786), (788, 789, 791, 790), (792, 793, 795, 794), (796, 797, 799, 798), (800, 801, 803, 802), (804, 805, 807, 806), (808, 809, 811, 810), (812, 813, 815, 814), (816, 817, 819, 818), (820, 821, 823, 822), (824, 825, 827, 826), (828, 829, 831, 830), (832, 833, 835, 834), (836, 837, 839, 838), (840, 841, 843, 842), (844, 845, 847, 846), (848, 849, 851, 850), (852, 853, 855, 854), (856, 857, 859, 858), (860, 861, 863, 862), (864, 865, 867, 866), (868, 869, 871, 870), (872, 873, 875, 874), (876, 877, 879, 878), (880, 881, 883, 882), (884, 885, 887, 886), (888, 889, 891, 890), (892, 893, 895, 894), (896, 897, 899, 898), (900, 901, 903, 902), (904, 905, 907, 906), (908, 909, 911, 910), (912, 913, 915, 914), (916, 917, 919, 918), (920, 921, 923, 922), (924, 925, 927, 926), (928, 929, 931, 930), (932, 933, 935, 934), (936, 937, 939, 938), (940, 941, 943, 942), (944, 945, 947, 946), (948, 949, 951, 950), (952, 953, 955, 954), (956, 957, 959, 958), (960, 961, 963, 962), (964, 965, 967, 966), (968, 969, 971, 970), (972, 973, 975, 974), (976, 977, 979, 978), (980, 981, 983, 982), (984, 985, 987, 986), (988, 989, 991, 990), (992, 993, 995, 994), (996, 997, 999, 998), (1000, 1001, 1003, 1002), (1004, 1005, 1007, 1006), (1008, 1009, 1011, 1010), (1012, 1013, 1015, 1014), (1016, 1017, 1019, 1018), (1020, 1021, 1023, 1022), (1024, 1025, 1027, 1026), (1028, 1029, 1031, 1030), (1032, 1033, 1035, 1034), (1036, 1037, 1039, 1038), (1040, 1041, 1043, 1042), (1044, 1045, 1047, 1046), (1048, 1049, 1051, 1050), (1052, 1053, 1055, 1054), (1056, 1057, 1059, 1058), (1060, 1061, 1063, 1062), (1064, 1065, 1067, 1066), (1068, 1069, 1071, 1070), (1072, 1073, 1075, 1074), (1076, 1077, 1079, 1078), (1080, 1081, 1083, 1082), (1084, 1085, 1087, 1086), (1088, 1089, 1091, 1090), (1092, 1093, 1095, 1094), (1096, 1097, 1099, 1098), (1100, 1101, 1103, 1102)])
me_plane_005.polygons.foreach_set('material_index', [1, 1, 1, 1, 1, 1, 2, 2, 0, 0, 0, 0, 0, 0, 0, 0, 0, 0, 0, 0, 0, 0, 0, 0, 0, 0, 0, 0, 0, 0, 0, 0, 0, 0, 0, 0, 0, 0, 0, 0, 0, 0, 0, 0, 0, 0, 0, 0, 0, 0, 0, 0, 0, 0, 0, 0, 0, 0, 0, 0, 0, 0, 0, 0, 0, 0, 0, 0, 0, 0, 0, 0, 0, 0, 0, 0, 0, 0, 0, 0, 0, 0, 0, 0, 0, 0, 0, 0, 0, 0, 0, 0, 0, 0, 0, 0, 0, 0, 0, 0, 0, 0, 0, 0, 0, 0, 0, 0, 0, 0, 0, 0, 0, 0, 0, 0, 0, 0, 0, 0, 0, 0, 0, 0, 0, 0, 0, 0, 0, 0, 0, 0, 0, 0, 0, 0, 0, 0, 0, 0, 0, 0, 0, 0, 0, 0, 0, 0, 0, 0, 0, 0, 0, 0, 0, 0, 0, 0, 0, 0, 0, 0, 0, 0, 0, 0, 0, 0, 0, 0, 0, 0, 0, 0, 0, 0, 0, 0, 0, 0, 0, 0, 0, 0, 0, 0, 0, 0, 0, 0, 0, 0, 0, 0, 0, 0, 0, 0, 0, 0, 0, 0, 0, 0, 0, 0, 0, 0, 0, 0, 0, 0, 0, 0, 0, 0, 0, 0, 0, 0, 0, 0, 0, 0, 0, 0, 0, 0, 0, 0, 0, 0, 0, 0, 0, 0, 0, 0, 0, 0, 0, 0, 0, 0, 0, 0, 0, 0, 0, 0, 0, 0, 0, 0, 0, 0, 0, 0, 0, 0, 0, 0, 0, 0, 0, 0, 0, 0, 0, 0, 0, 0, 0, 0, 0, 0, 0, 0, 2, 2])
me_plane_005.materials.append(mat_material_003)
me_plane_005.materials.append(mat_material)
me_plane_005.materials.append(mat_material_001)
me_plane_005.use_remesh_preserve_volume = False
me_plane_005.use_remesh_preserve_attributes = False
me_plane_005.use_mirror_vertex_groups = False
me_plane_005.update()
me_plane_008 = bpy.data.meshes.new('Plane.008')
me_plane_008.from_pydata([(8.85, -3.031, -0.4598), (8.85, -3.031, -20.46), (8.85, 16.97, -20.46), (8.85, 16.97, -0.4598), (-71.15, -3.031, -0.4598), (-71.15, -3.031, -20.46), (-71.15, 16.97, -20.46), (-71.15, 16.97, -0.4598), (11.83, 16.35, -21.18), (11.83, 17.87, -19.66), (-71.13, 16.35, -21.18), (-71.13, 17.87, -19.66), (11.83, 17.86, -1.183), (11.83, 16.34, 0.3364), (-71.13, 17.86, -1.183), (-71.13, 16.34, 0.3364), (-1.0, -1.0, 0.0), (1.0, -1.0, 0.0), (-1.0, 1.0, 0.0), (1.0, 1.0, 0.0), (-1.0, 2.5, 0.0), (1.0, 2.5, 0.0), (-1.0, 4.5, 0.0), (1.0, 4.5, 0.0), (-1.0, 6.0, 0.0), (1.0, 6.0, 0.0), (-1.0, 8.0, 0.0), (1.0, 8.0, 0.0), (-1.0, 9.5, 0.0), (1.0, 9.5, 0.0), (-1.0, 11.5, 0.0), (1.0, 11.5, 0.0), (-1.0, 13.0, 0.0), (1.0, 13.0, 0.0), (-1.0, 15.0, 0.0), (1.0, 15.0, 0.0), (-5.0, -1.0, 0.0), (-3.0, -1.0, 0.0), (-5.0, 1.0, 0.0), (-3.0, 1.0, 0.0), (-5.0, 2.5, 0.0), (-3.0, 2.5, 0.0), (-5.0, 4.5, 0.0), (-3.0, 4.5, 0.0), (-5.0, 6.0, 0.0), (-3.0, 6.0, 0.0), (-5.0, 8.0, 0.0), (-3.0, 8.0, 0.0), (-5.0, 9.5, 0.0), (-3.0, 9.5, 0.0), (-5.0, 11.5, 0.0), (-3.0, 11.5, 0.0), (-5.0, 13.0, 0.0), (-3.0, 13.0, 0.0), (-5.0, 15.0, 0.0), (-3.0, 15.0, 0.0), (-9.0, -1.0, 0.0), (-7.0, -1.0, 0.0), (-9.0, 1.0, 0.0), (-7.0, 1.0, 0.0), (-9.0, 2.5, 0.0), (-7.0, 2.5, 0.0), (-9.0, 4.5, 0.0), (-7.0, 4.5, 0.0), (-9.0, 6.0, 0.0), (-7.0, 6.0, 0.0), (-9.0, 8.0, 0.0), (-7.0, 8.0, 0.0), (-9.0, 9.5, 0.0), (-7.0, 9.5, 0.0), (-9.0, 11.5, 0.0), (-7.0, 11.5, 0.0), (-9.0, 13.0, 0.0), (-7.0, 13.0, 0.0), (-9.0, 15.0, 0.0), (-7.0, 15.0, 0.0), (-13.0, -1.0, 0.0), (-11.0, -1.0, 0.0), (-13.0, 1.0, 0.0), (-11.0, 1.0, 0.0), (-13.0, 2.5, 0.0), (-11.0, 2.5, 0.0), (-13.0, 4.5, 0.0), (-11.0, 4.5, 0.0), (-13.0, 6.0, 0.0), (-11.0, 6.0, 0.0), (-13.0, 8.0, 0.0), (-11.0, 8.0, 0.0), (-13.0, 9.5, 0.0), (-11.0, 9.5, 0.0), (-13.0, 11.5, 0.0), (-11.0, 11.5, 0.0), (-13.0, 13.0, 0.0), (-11.0, 13.0, 0.0), (-13.0, 15.0, 0.0), (-11.0, 15.0, 0.0), (-17.0, -1.0, 0.0), (-15.0, -1.0, 0.0), (-17.0, 1.0, 0.0), (-15.0, 1.0, 0.0), (-17.0, 2.5, 0.0), (-15.0, 2.5, 0.0), (-17.0, 4.5, 0.0), (-15.0, 4.5, 0.0), (-17.0, 6.0, 0.0), (-15.0, 6.0, 0.0), (-17.0, 8.0, 0.0), (-15.0, 8.0, 0.0), (-17.0, 9.5, 0.0), (-15.0, 9.5, 0.0), (-17.0, 11.5, 0.0), (-15.0, 11.5, 0.0), (-17.0, 13.0, 0.0), (-15.0, 13.0, 0.0), (-17.0, 15.0, 0.0), (-15.0, 15.0, 0.0), (-21.0, -1.0, 0.0), (-19.0, -1.0, 0.0), (-21.0, 1.0, 0.0), (-19.0, 1.0, 0.0), (-21.0, 2.5, 0.0), (-19.0, 2.5, 0.0), (-21.0, 4.5, 0.0), (-19.0, 4.5, 0.0), (-21.0, 6.0, 0.0), (-19.0, 6.0, 0.0), (-21.0, 8.0, 0.0), (-19.0, 8.0, 0.0), (-21.0, 9.5, 0.0), (-19.0, 9.5, 0.0), (-21.0, 11.5, 0.0), (-19.0, 11.5, 0.0), (-21.0, 13.0, 0.0), (-19.0, 13.0, 0.0), (-21.0, 15.0, 0.0), (-19.0, 15.0, 0.0), (-25.0, -1.0, 0.0), (-23.0, -1.0, 0.0), (-25.0, 1.0, 0.0), (-23.0, 1.0, 0.0), (-25.0, 2.5, 0.0), (-23.0, 2.5, 0.0), (-25.0, 4.5, 0.0), (-23.0, 4.5, 0.0), (-25.0, 6.0, 0.0), (-23.0, 6.0, 0.0), (-25.0, 8.0, 0.0), (-23.0, 8.0, 0.0), (-25.0, 9.5, 0.0), (-23.0, 9.5, 0.0), (-25.0, 11.5, 0.0), (-23.0, 11.5, 0.0), (-25.0, 13.0, 0.0), (-23.0, 13.0, 0.0), (-25.0, 15.0, 0.0), (-23.0, 15.0, 0.0), (-29.0, -1.0, 0.0), (-27.0, -1.0, 0.0), (-29.0, 1.0, 0.0), (-27.0, 1.0, 0.0), (-29.0, 2.5, 0.0), (-27.0, 2.5, 0.0), (-29.0, 4.5, 0.0), (-27.0, 4.5, 0.0), (-29.0, 6.0, 0.0), (-27.0, 6.0, 0.0), (-29.0, 8.0, 0.0), (-27.0, 8.0, 0.0), (-29.0, 9.5, 0.0), (-27.0, 9.5, 0.0), (-29.0, 11.5, 0.0), (-27.0, 11.5, 0.0), (-29.0, 13.0, 0.0), (-27.0, 13.0, 0.0), (-29.0, 15.0, 0.0), (-27.0, 15.0, 0.0), (-33.0, -1.0, 0.0), (-31.0, -1.0, 0.0), (-33.0, 1.0, 0.0), (-31.0, 1.0, 0.0), (-33.0, 2.5, 0.0), (-31.0, 2.5, 0.0), (-33.0, 4.5, 0.0), (-31.0, 4.5, 0.0), (-33.0, 6.0, 0.0), (-31.0, 6.0, 0.0), (-33.0, 8.0, 0.0), (-31.0, 8.0, 0.0), (-33.0, 9.5, 0.0), (-31.0, 9.5, 0.0), (-33.0, 11.5, 0.0), (-31.0, 11.5, 0.0), (-33.0, 13.0, 0.0), (-31.0, 13.0, 0.0), (-33.0, 15.0, 0.0), (-31.0, 15.0, 0.0), (-37.0, -1.0, 0.0), (-35.0, -1.0, 0.0), (-37.0, 1.0, 0.0), (-35.0, 1.0, 0.0), (-37.0, 2.5, 0.0), (-35.0, 2.5, 0.0), (-37.0, 4.5, 0.0), (-35.0, 4.5, 0.0), (-37.0, 6.0, 0.0), (-35.0, 6.0, 0.0), (-37.0, 8.0, 0.0), (-35.0, 8.0, 0.0), (-37.0, 9.5, 0.0), (-35.0, 9.5, 0.0), (-37.0, 11.5, 0.0), (-35.0, 11.5, 0.0), (-37.0, 13.0, 0.0), (-35.0, 13.0, 0.0), (-37.0, 15.0, 0.0), (-35.0, 15.0, 0.0), (-41.0, -1.0, 0.0), (-39.0, -1.0, 0.0), (-41.0, 1.0, 0.0), (-39.0, 1.0, 0.0), (-41.0, 2.5, 0.0), (-39.0, 2.5, 0.0), (-41.0, 4.5, 0.0), (-39.0, 4.5, 0.0), (-41.0, 6.0, 0.0), (-39.0, 6.0, 0.0), (-41.0, 8.0, 0.0), (-39.0, 8.0, 0.0), (-41.0, 9.5, 0.0), (-39.0, 9.5, 0.0), (-41.0, 11.5, 0.0), (-39.0, 11.5, 0.0), (-41.0, 13.0, 0.0), (-39.0, 13.0, 0.0), (-41.0, 15.0, 0.0), (-39.0, 15.0, 0.0), (-45.0, -1.0, 0.0), (-43.0, -1.0, 0.0), (-45.0, 1.0, 0.0), (-43.0, 1.0, 0.0), (-45.0, 2.5, 0.0), (-43.0, 2.5, 0.0), (-45.0, 4.5, 0.0), (-43.0, 4.5, 0.0), (-45.0, 6.0, 0.0), (-43.0, 6.0, 0.0), (-45.0, 8.0, 0.0), (-43.0, 8.0, 0.0), (-45.0, 9.5, 0.0), (-43.0, 9.5, 0.0), (-45.0, 11.5, 0.0), (-43.0, 11.5, 0.0), (-45.0, 13.0, 0.0), (-43.0, 13.0, 0.0), (-45.0, 15.0, 0.0), (-43.0, 15.0, 0.0), (-49.0, -1.0, 0.0), (-47.0, -1.0, 0.0), (-49.0, 1.0, 0.0), (-47.0, 1.0, 0.0), (-49.0, 2.5, 0.0), (-47.0, 2.5, 0.0), (-49.0, 4.5, 0.0), (-47.0, 4.5, 0.0), (-49.0, 6.0, 0.0), (-47.0, 6.0, 0.0), (-49.0, 8.0, 0.0), (-47.0, 8.0, 0.0), (-49.0, 9.5, 0.0), (-47.0, 9.5, 0.0), (-49.0, 11.5, 0.0), (-47.0, 11.5, 0.0), (-49.0, 13.0, 0.0), (-47.0, 13.0, 0.0), (-49.0, 15.0, 0.0), (-47.0, 15.0, 0.0), (-53.0, -1.0, 0.0), (-51.0, -1.0, 0.0), (-53.0, 1.0, 0.0), (-51.0, 1.0, 0.0), (-53.0, 2.5, 0.0), (-51.0, 2.5, 0.0), (-53.0, 4.5, 0.0), (-51.0, 4.5, 0.0), (-53.0, 6.0, 0.0), (-51.0, 6.0, 0.0), (-53.0, 8.0, 0.0), (-51.0, 8.0, 0.0), (-53.0, 9.5, 0.0), (-51.0, 9.5, 0.0), (-53.0, 11.5, 0.0), (-51.0, 11.5, 0.0), (-53.0, 13.0, 0.0), (-51.0, 13.0, 0.0), (-53.0, 15.0, 0.0), (-51.0, 15.0, 0.0), (-57.0, -1.0, 0.0), (-55.0, -1.0, 0.0), (-57.0, 1.0, 0.0), (-55.0, 1.0, 0.0), (-57.0, 2.5, 0.0), (-55.0, 2.5, 0.0), (-57.0, 4.5, 0.0), (-55.0, 4.5, 0.0), (-57.0, 6.0, 0.0), (-55.0, 6.0, 0.0), (-57.0, 8.0, 0.0), (-55.0, 8.0, 0.0), (-57.0, 9.5, 0.0), (-55.0, 9.5, 0.0), (-57.0, 11.5, 0.0), (-55.0, 11.5, 0.0), (-57.0, 13.0, 0.0), (-55.0, 13.0, 0.0), (-57.0, 15.0, 0.0), (-55.0, 15.0, 0.0), (-61.0, -1.0, 0.0), (-59.0, -1.0, 0.0), (-61.0, 1.0, 0.0), (-59.0, 1.0, 0.0), (-61.0, 2.5, 0.0), (-59.0, 2.5, 0.0), (-61.0, 4.5, 0.0), (-59.0, 4.5, 0.0), (-61.0, 6.0, 0.0), (-59.0, 6.0, 0.0), (-61.0, 8.0, 0.0), (-59.0, 8.0, 0.0), (-61.0, 9.5, 0.0), (-59.0, 9.5, 0.0), (-61.0, 11.5, 0.0), (-59.0, 11.5, 0.0), (-61.0, 13.0, 0.0), (-59.0, 13.0, 0.0), (-61.0, 15.0, 0.0), (-59.0, 15.0, 0.0), (-65.0, -1.0, 0.0), (-63.0, -1.0, 0.0), (-65.0, 1.0, 0.0), (-63.0, 1.0, 0.0), (-65.0, 2.5, 0.0), (-63.0, 2.5, 0.0), (-65.0, 4.5, 0.0), (-63.0, 4.5, 0.0), (-65.0, 6.0, 0.0), (-63.0, 6.0, 0.0), (-65.0, 8.0, 0.0), (-63.0, 8.0, 0.0), (-65.0, 9.5, 0.0), (-63.0, 9.5, 0.0), (-65.0, 11.5, 0.0), (-63.0, 11.5, 0.0), (-65.0, 13.0, 0.0), (-63.0, 13.0, 0.0), (-65.0, 15.0, 0.0), (-63.0, 15.0, 0.0), (-69.0, -1.0, 0.0), (-67.0, -1.0, 0.0), (-69.0, 1.0, 0.0), (-67.0, 1.0, 0.0), (-69.0, 2.5, 0.0), (-67.0, 2.5, 0.0), (-69.0, 4.5, 0.0), (-67.0, 4.5, 0.0), (-69.0, 6.0, 0.0), (-67.0, 6.0, 0.0), (-69.0, 8.0, 0.0), (-67.0, 8.0, 0.0), (-69.0, 9.5, 0.0), (-67.0, 9.5, 0.0), (-69.0, 11.5, 0.0), (-67.0, 11.5, 0.0), (-69.0, 13.0, 0.0), (-67.0, 13.0, 0.0), (-69.0, 15.0, 0.0), (-67.0, 15.0, 0.0), (-1.0, -1.0, -20.76), (1.0, -1.0, -20.76), (-1.0, 1.0, -20.76), (1.0, 1.0, -20.76), (-1.0, 2.5, -20.76), (1.0, 2.5, -20.76), (-1.0, 4.5, -20.76), (1.0, 4.5, -20.76), (-1.0, 6.0, -20.76), (1.0, 6.0, -20.76), (-1.0, 8.0, -20.76), (1.0, 8.0, -20.76), (-1.0, 9.5, -20.76), (1.0, 9.5, -20.76), (-1.0, 11.5, -20.76), (1.0, 11.5, -20.76), (-1.0, 13.0, -20.76), (1.0, 13.0, -20.76), (-1.0, 15.0, -20.76), (1.0, 15.0, -20.76), (-5.0, -1.0, -20.76), (-3.0, -1.0, -20.76), (-5.0, 1.0, -20.76), (-3.0, 1.0, -20.76), (-5.0, 2.5, -20.76), (-3.0, 2.5, -20.76), (-5.0, 4.5, -20.76), (-3.0, 4.5, -20.76), (-5.0, 6.0, -20.76), (-3.0, 6.0, -20.76), (-5.0, 8.0, -20.76), (-3.0, 8.0, -20.76), (-5.0, 9.5, -20.76), (-3.0, 9.5, -20.76), (-5.0, 11.5, -20.76), (-3.0, 11.5, -20.76), (-5.0, 13.0, -20.76), (-3.0, 13.0, -20.76), (-5.0, 15.0, -20.76), (-3.0, 15.0, -20.76), (-9.0, -1.0, -20.76), (-7.0, -1.0, -20.76), (-9.0, 1.0, -20.76), (-7.0, 1.0, -20.76), (-9.0, 2.5, -20.76), (-7.0, 2.5, -20.76), (-9.0, 4.5, -20.76), (-7.0, 4.5, -20.76), (-9.0, 6.0, -20.76), (-7.0, 6.0, -20.76), (-9.0, 8.0, -20.76), (-7.0, 8.0, -20.76), (-9.0, 9.5, -20.76), (-7.0, 9.5, -20.76), (-9.0, 11.5, -20.76), (-7.0, 11.5, -20.76), (-9.0, 13.0, -20.76), (-7.0, 13.0, -20.76), (-9.0, 15.0, -20.76), (-7.0, 15.0, -20.76), (-13.0, -1.0, -20.76), (-11.0, -1.0, -20.76), (-13.0, 1.0, -20.76), (-11.0, 1.0, -20.76), (-13.0, 2.5, -20.76), (-11.0, 2.5, -20.76), (-13.0, 4.5, -20.76), (-11.0, 4.5, -20.76), (-13.0, 6.0, -20.76), (-11.0, 6.0, -20.76), (-13.0, 8.0, -20.76), (-11.0, 8.0, -20.76), (-13.0, 9.5, -20.76), (-11.0, 9.5, -20.76), (-13.0, 11.5, -20.76), (-11.0, 11.5, -20.76), (-13.0, 13.0, -20.76), (-11.0, 13.0, -20.76), (-13.0, 15.0, -20.76), (-11.0, 15.0, -20.76), (-17.0, -1.0, -20.76), (-15.0, -1.0, -20.76), (-17.0, 1.0, -20.76), (-15.0, 1.0, -20.76), (-17.0, 2.5, -20.76), (-15.0, 2.5, -20.76), (-17.0, 4.5, -20.76), (-15.0, 4.5, -20.76), (-17.0, 6.0, -20.76), (-15.0, 6.0, -20.76), (-17.0, 8.0, -20.76), (-15.0, 8.0, -20.76), (-17.0, 9.5, -20.76), (-15.0, 9.5, -20.76), (-17.0, 11.5, -20.76), (-15.0, 11.5, -20.76), (-17.0, 13.0, -20.76), (-15.0, 13.0, -20.76), (-17.0, 15.0, -20.76), (-15.0, 15.0, -20.76), (-21.0, -1.0, -20.76), (-19.0, -1.0, -20.76), (-21.0, 1.0, -20.76), (-19.0, 1.0, -20.76), (-21.0, 2.5, -20.76), (-19.0, 2.5, -20.76), (-21.0, 4.5, -20.76), (-19.0, 4.5, -20.76), (-21.0, 6.0, -20.76), (-19.0, 6.0, -20.76), (-21.0, 8.0, -20.76), (-19.0, 8.0, -20.76), (-21.0, 9.5, -20.76), (-19.0, 9.5, -20.76), (-21.0, 11.5, -20.76), (-19.0, 11.5, -20.76), (-21.0, 13.0, -20.76), (-19.0, 13.0, -20.76), (-21.0, 15.0, -20.76), (-19.0, 15.0, -20.76), (-25.0, -1.0, -20.76), (-23.0, -1.0, -20.76), (-25.0, 1.0, -20.76), (-23.0, 1.0, -20.76), (-25.0, 2.5, -20.76), (-23.0, 2.5, -20.76), (-25.0, 4.5, -20.76), (-23.0, 4.5, -20.76), (-25.0, 6.0, -20.76), (-23.0, 6.0, -20.76), (-25.0, 8.0, -20.76), (-23.0, 8.0, -20.76), (-25.0, 9.5, -20.76), (-23.0, 9.5, -20.76), (-25.0, 11.5, -20.76), (-23.0, 11.5, -20.76), (-25.0, 13.0, -20.76), (-23.0, 13.0, -20.76), (-25.0, 15.0, -20.76), (-23.0, 15.0, -20.76), (-29.0, -1.0, -20.76), (-27.0, -1.0, -20.76), (-29.0, 1.0, -20.76), (-27.0, 1.0, -20.76), (-29.0, 2.5, -20.76), (-27.0, 2.5, -20.76), (-29.0, 4.5, -20.76), (-27.0, 4.5, -20.76), (-29.0, 6.0, -20.76), (-27.0, 6.0, -20.76), (-29.0, 8.0, -20.76), (-27.0, 8.0, -20.76), (-29.0, 9.5, -20.76), (-27.0, 9.5, -20.76), (-29.0, 11.5, -20.76), (-27.0, 11.5, -20.76), (-29.0, 13.0, -20.76), (-27.0, 13.0, -20.76), (-29.0, 15.0, -20.76), (-27.0, 15.0, -20.76), (-33.0, -1.0, -20.76), (-31.0, -1.0, -20.76), (-33.0, 1.0, -20.76), (-31.0, 1.0, -20.76), (-33.0, 2.5, -20.76), (-31.0, 2.5, -20.76), (-33.0, 4.5, -20.76), (-31.0, 4.5, -20.76), (-33.0, 6.0, -20.76), (-31.0, 6.0, -20.76), (-33.0, 8.0, -20.76), (-31.0, 8.0, -20.76), (-33.0, 9.5, -20.76), (-31.0, 9.5, -20.76), (-33.0, 11.5, -20.76), (-31.0, 11.5, -20.76), (-33.0, 13.0, -20.76), (-31.0, 13.0, -20.76), (-33.0, 15.0, -20.76), (-31.0, 15.0, -20.76), (-37.0, -1.0, -20.76), (-35.0, -1.0, -20.76), (-37.0, 1.0, -20.76), (-35.0, 1.0, -20.76), (-37.0, 2.5, -20.76), (-35.0, 2.5, -20.76), (-37.0, 4.5, -20.76), (-35.0, 4.5, -20.76), (-37.0, 6.0, -20.76), (-35.0, 6.0, -20.76), (-37.0, 8.0, -20.76), (-35.0, 8.0, -20.76), (-37.0, 9.5, -20.76), (-35.0, 9.5, -20.76), (-37.0, 11.5, -20.76), (-35.0, 11.5, -20.76), (-37.0, 13.0, -20.76), (-35.0, 13.0, -20.76), (-37.0, 15.0, -20.76), (-35.0, 15.0, -20.76), (-41.0, -1.0, -20.76), (-39.0, -1.0, -20.76), (-41.0, 1.0, -20.76), (-39.0, 1.0, -20.76), (-41.0, 2.5, -20.76), (-39.0, 2.5, -20.76), (-41.0, 4.5, -20.76), (-39.0, 4.5, -20.76), (-41.0, 6.0, -20.76), (-39.0, 6.0, -20.76), (-41.0, 8.0, -20.76), (-39.0, 8.0, -20.76), (-41.0, 9.5, -20.76), (-39.0, 9.5, -20.76), (-41.0, 11.5, -20.76), (-39.0, 11.5, -20.76), (-41.0, 13.0, -20.76), (-39.0, 13.0, -20.76), (-41.0, 15.0, -20.76), (-39.0, 15.0, -20.76), (-45.0, -1.0, -20.76), (-43.0, -1.0, -20.76), (-45.0, 1.0, -20.76), (-43.0, 1.0, -20.76), (-45.0, 2.5, -20.76), (-43.0, 2.5, -20.76), (-45.0, 4.5, -20.76), (-43.0, 4.5, -20.76), (-45.0, 6.0, -20.76), (-43.0, 6.0, -20.76), (-45.0, 8.0, -20.76), (-43.0, 8.0, -20.76), (-45.0, 9.5, -20.76), (-43.0, 9.5, -20.76), (-45.0, 11.5, -20.76), (-43.0, 11.5, -20.76), (-45.0, 13.0, -20.76), (-43.0, 13.0, -20.76), (-45.0, 15.0, -20.76), (-43.0, 15.0, -20.76), (-49.0, -1.0, -20.76), (-47.0, -1.0, -20.76), (-49.0, 1.0, -20.76), (-47.0, 1.0, -20.76), (-49.0, 2.5, -20.76), (-47.0, 2.5, -20.76), (-49.0, 4.5, -20.76), (-47.0, 4.5, -20.76), (-49.0, 6.0, -20.76), (-47.0, 6.0, -20.76), (-49.0, 8.0, -20.76), (-47.0, 8.0, -20.76), (-49.0, 9.5, -20.76), (-47.0, 9.5, -20.76), (-49.0, 11.5, -20.76), (-47.0, 11.5, -20.76), (-49.0, 13.0, -20.76), (-47.0, 13.0, -20.76), (-49.0, 15.0, -20.76), (-47.0, 15.0, -20.76), (-53.0, -1.0, -20.76), (-51.0, -1.0, -20.76), (-53.0, 1.0, -20.76), (-51.0, 1.0, -20.76), (-53.0, 2.5, -20.76), (-51.0, 2.5, -20.76), (-53.0, 4.5, -20.76), (-51.0, 4.5, -20.76), (-53.0, 6.0, -20.76), (-51.0, 6.0, -20.76), (-53.0, 8.0, -20.76), (-51.0, 8.0, -20.76), (-53.0, 9.5, -20.76), (-51.0, 9.5, -20.76), (-53.0, 11.5, -20.76), (-51.0, 11.5, -20.76), (-53.0, 13.0, -20.76), (-51.0, 13.0, -20.76), (-53.0, 15.0, -20.76), (-51.0, 15.0, -20.76), (-57.0, -1.0, -20.76), (-55.0, -1.0, -20.76), (-57.0, 1.0, -20.76), (-55.0, 1.0, -20.76), (-57.0, 2.5, -20.76), (-55.0, 2.5, -20.76), (-57.0, 4.5, -20.76), (-55.0, 4.5, -20.76), (-57.0, 6.0, -20.76), (-55.0, 6.0, -20.76), (-57.0, 8.0, -20.76), (-55.0, 8.0, -20.76), (-57.0, 9.5, -20.76), (-55.0, 9.5, -20.76), (-57.0, 11.5, -20.76), (-55.0, 11.5, -20.76), (-57.0, 13.0, -20.76), (-55.0, 13.0, -20.76), (-57.0, 15.0, -20.76), (-55.0, 15.0, -20.76), (-61.0, -1.0, -20.76), (-59.0, -1.0, -20.76), (-61.0, 1.0, -20.76), (-59.0, 1.0, -20.76), (-61.0, 2.5, -20.76), (-59.0, 2.5, -20.76), (-61.0, 4.5, -20.76), (-59.0, 4.5, -20.76), (-61.0, 6.0, -20.76), (-59.0, 6.0, -20.76), (-61.0, 8.0, -20.76), (-59.0, 8.0, -20.76), (-61.0, 9.5, -20.76), (-59.0, 9.5, -20.76), (-61.0, 11.5, -20.76), (-59.0, 11.5, -20.76), (-61.0, 13.0, -20.76), (-59.0, 13.0, -20.76), (-61.0, 15.0, -20.76), (-59.0, 15.0, -20.76), (-65.0, -1.0, -20.76), (-63.0, -1.0, -20.76), (-65.0, 1.0, -20.76), (-63.0, 1.0, -20.76), (-65.0, 2.5, -20.76), (-63.0, 2.5, -20.76), (-65.0, 4.5, -20.76), (-63.0, 4.5, -20.76), (-65.0, 6.0, -20.76), (-63.0, 6.0, -20.76), (-65.0, 8.0, -20.76), (-63.0, 8.0, -20.76), (-65.0, 9.5, -20.76), (-63.0, 9.5, -20.76), (-65.0, 11.5, -20.76), (-63.0, 11.5, -20.76), (-65.0, 13.0, -20.76), (-63.0, 13.0, -20.76), (-65.0, 15.0, -20.76), (-63.0, 15.0, -20.76), (-69.0, -1.0, -20.76), (-67.0, -1.0, -20.76), (-69.0, 1.0, -20.76), (-67.0, 1.0, -20.76), (-69.0, 2.5, -20.76), (-67.0, 2.5, -20.76), (-69.0, 4.5, -20.76), (-67.0, 4.5, -20.76), (-69.0, 6.0, -20.76), (-67.0, 6.0, -20.76), (-69.0, 8.0, -20.76), (-67.0, 8.0, -20.76), (-69.0, 9.5, -20.76), (-67.0, 9.5, -20.76), (-69.0, 11.5, -20.76), (-67.0, 11.5, -20.76), (-69.0, 13.0, -20.76), (-67.0, 13.0, -20.76), (-69.0, 15.0, -20.76), (-67.0, 15.0, -20.76), (-1.0, -3.335, -18.55), (1.0, -3.335, -18.55), (-1.0, -3.335, -16.55), (1.0, -3.335, -16.55), (-1.0, -3.335, -15.05), (1.0, -3.335, -15.05), (-1.0, -3.335, -13.05), (1.0, -3.335, -13.05), (-1.0, -3.335, -11.55), (1.0, -3.335, -11.55), (-1.0, -3.335, -9.554), (1.0, -3.335, -9.554), (-1.0, -3.335, -8.054), (1.0, -3.335, -8.054), (-1.0, -3.335, -6.054), (1.0, -3.335, -6.054), (-1.0, -3.335, -4.554), (1.0, -3.335, -4.554), (-1.0, -3.335, -2.554), (1.0, -3.335, -2.554), (-5.0, -3.335, -18.55), (-3.0, -3.335, -18.55), (-5.0, -3.335, -16.55), (-3.0, -3.335, -16.55), (-5.0, -3.335, -15.05), (-3.0, -3.335, -15.05), (-5.0, -3.335, -13.05), (-3.0, -3.335, -13.05), (-5.0, -3.335, -11.55), (-3.0, -3.335, -11.55), (-5.0, -3.335, -9.554), (-3.0, -3.335, -9.554), (-5.0, -3.335, -8.054), (-3.0, -3.335, -8.054), (-5.0, -3.335, -6.054), (-3.0, -3.335, -6.054), (-5.0, -3.335, -4.554), (-3.0, -3.335, -4.554), (-5.0, -3.335, -2.554), (-3.0, -3.335, -2.554), (-9.0, -3.335, -18.55), (-7.0, -3.335, -18.55), (-9.0, -3.335, -16.55), (-7.0, -3.335, -16.55), (-9.0, -3.335, -15.05), (-7.0, -3.335, -15.05), (-9.0, -3.335, -13.05), (-7.0, -3.335, -13.05), (-9.0, -3.335, -11.55), (-7.0, -3.335, -11.55), (-9.0, -3.335, -9.554), (-7.0, -3.335, -9.554), (-9.0, -3.335, -8.054), (-7.0, -3.335, -8.054), (-9.0, -3.335, -6.054), (-7.0, -3.335, -6.054), (-9.0, -3.335, -4.554), (-7.0, -3.335, -4.554), (-9.0, -3.335, -2.554), (-7.0, -3.335, -2.554), (-13.0, -3.335, -18.55), (-11.0, -3.335, -18.55), (-13.0, -3.335, -16.55), (-11.0, -3.335, -16.55), (-13.0, -3.335, -15.05), (-11.0, -3.335, -15.05), (-13.0, -3.335, -13.05), (-11.0, -3.335, -13.05), (-13.0, -3.335, -11.55), (-11.0, -3.335, -11.55), (-13.0, -3.335, -9.554), (-11.0, -3.335, -9.554), (-13.0, -3.335, -8.054), (-11.0, -3.335, -8.054), (-13.0, -3.335, -6.054), (-11.0, -3.335, -6.054), (-13.0, -3.335, -4.554), (-11.0, -3.335, -4.554), (-13.0, -3.335, -2.554), (-11.0, -3.335, -2.554), (-17.0, -3.335, -18.55), (-15.0, -3.335, -18.55), (-17.0, -3.335, -16.55), (-15.0, -3.335, -16.55), (-17.0, -3.335, -15.05), (-15.0, -3.335, -15.05), (-17.0, -3.335, -13.05), (-15.0, -3.335, -13.05), (-17.0, -3.335, -11.55), (-15.0, -3.335, -11.55), (-17.0, -3.335, -9.554), (-15.0, -3.335, -9.554), (-17.0, -3.335, -8.054), (-15.0, -3.335, -8.054), (-17.0, -3.335, -6.054), (-15.0, -3.335, -6.054), (-17.0, -3.335, -4.554), (-15.0, -3.335, -4.554), (-17.0, -3.335, -2.554), (-15.0, -3.335, -2.554), (-21.0, -3.335, -18.55), (-19.0, -3.335, -18.55), (-21.0, -3.335, -16.55), (-19.0, -3.335, -16.55), (-21.0, -3.335, -15.05), (-19.0, -3.335, -15.05), (-21.0, -3.335, -13.05), (-19.0, -3.335, -13.05), (-21.0, -3.335, -11.55), (-19.0, -3.335, -11.55), (-21.0, -3.335, -9.554), (-19.0, -3.335, -9.554), (-21.0, -3.335, -8.054), (-19.0, -3.335, -8.054), (-21.0, -3.335, -6.054), (-19.0, -3.335, -6.054), (-21.0, -3.335, -4.554), (-19.0, -3.335, -4.554), (-21.0, -3.335, -2.554), (-19.0, -3.335, -2.554), (-25.0, -3.335, -18.55), (-23.0, -3.335, -18.55), (-25.0, -3.335, -16.55), (-23.0, -3.335, -16.55), (-25.0, -3.335, -15.05), (-23.0, -3.335, -15.05), (-25.0, -3.335, -13.05), (-23.0, -3.335, -13.05), (-25.0, -3.335, -11.55), (-23.0, -3.335, -11.55), (-25.0, -3.335, -9.554), (-23.0, -3.335, -9.554), (-25.0, -3.335, -8.054), (-23.0, -3.335, -8.054), (-25.0, -3.335, -6.054), (-23.0, -3.335, -6.054), (-25.0, -3.335, -4.554), (-23.0, -3.335, -4.554), (-25.0, -3.335, -2.554), (-23.0, -3.335, -2.554), (-29.0, -3.335, -18.55), (-27.0, -3.335, -18.55), (-29.0, -3.335, -16.55), (-27.0, -3.335, -16.55), (-29.0, -3.335, -15.05), (-27.0, -3.335, -15.05), (-29.0, -3.335, -13.05), (-27.0, -3.335, -13.05), (-29.0, -3.335, -11.55), (-27.0, -3.335, -11.55), (-29.0, -3.335, -9.554), (-27.0, -3.335, -9.554), (-29.0, -3.335, -8.054), (-27.0, -3.335, -8.054), (-29.0, -3.335, -6.054), (-27.0, -3.335, -6.054), (-29.0, -3.335, -4.554), (-27.0, -3.335, -4.554), (-29.0, -3.335, -2.554), (-27.0, -3.335, -2.554), (-33.0, -3.335, -18.55), (-31.0, -3.335, -18.55), (-33.0, -3.335, -16.55), (-31.0, -3.335, -16.55), (-33.0, -3.335, -15.05), (-31.0, -3.335, -15.05), (-33.0, -3.335, -13.05), (-31.0, -3.335, -13.05), (-33.0, -3.335, -11.55), (-31.0, -3.335, -11.55), (-33.0, -3.335, -9.554), (-31.0, -3.335, -9.554), (-33.0, -3.335, -8.054), (-31.0, -3.335, -8.054), (-33.0, -3.335, -6.054), (-31.0, -3.335, -6.054), (-33.0, -3.335, -4.554), (-31.0, -3.335, -4.554), (-33.0, -3.335, -2.554), (-31.0, -3.335, -2.554), (-37.0, -3.335, -18.55), (-35.0, -3.335, -18.55), (-37.0, -3.335, -16.55), (-35.0, -3.335, -16.55), (-37.0, -3.335, -15.05), (-35.0, -3.335, -15.05), (-37.0, -3.335, -13.05), (-35.0, -3.335, -13.05), (-37.0, -3.335, -11.55), (-35.0, -3.335, -11.55), (-37.0, -3.335, -9.554), (-35.0, -3.335, -9.554), (-37.0, -3.335, -8.054), (-35.0, -3.335, -8.054), (-37.0, -3.335, -6.054), (-35.0, -3.335, -6.054), (-37.0, -3.335, -4.554), (-35.0, -3.335, -4.554), (-37.0, -3.335, -2.554), (-35.0, -3.335, -2.554), (-41.0, -3.335, -18.55), (-39.0, -3.335, -18.55), (-41.0, -3.335, -16.55), (-39.0, -3.335, -16.55), (-41.0, -3.335, -15.05), (-39.0, -3.335, -15.05), (-41.0, -3.335, -13.05), (-39.0, -3.335, -13.05), (-41.0, -3.335, -11.55), (-39.0, -3.335, -11.55), (-41.0, -3.335, -9.554), (-39.0, -3.335, -9.554), (-41.0, -3.335, -8.054), (-39.0, -3.335, -8.054), (-41.0, -3.335, -6.054), (-39.0, -3.335, -6.054), (-41.0, -3.335, -4.554), (-39.0, -3.335, -4.554), (-41.0, -3.335, -2.554), (-39.0, -3.335, -2.554), (-45.0, -3.335, -18.55), (-43.0, -3.335, -18.55), (-45.0, -3.335, -16.55), (-43.0, -3.335, -16.55), (-45.0, -3.335, -15.05), (-43.0, -3.335, -15.05), (-45.0, -3.335, -13.05), (-43.0, -3.335, -13.05), (-45.0, -3.335, -11.55), (-43.0, -3.335, -11.55), (-45.0, -3.335, -9.554), (-43.0, -3.335, -9.554), (-45.0, -3.335, -8.054), (-43.0, -3.335, -8.054), (-45.0, -3.335, -6.054), (-43.0, -3.335, -6.054), (-45.0, -3.335, -4.554), (-43.0, -3.335, -4.554), (-45.0, -3.335, -2.554), (-43.0, -3.335, -2.554), (-49.0, -3.335, -18.55), (-47.0, -3.335, -18.55), (-49.0, -3.335, -16.55), (-47.0, -3.335, -16.55), (-49.0, -3.335, -15.05), (-47.0, -3.335, -15.05), (-49.0, -3.335, -13.05), (-47.0, -3.335, -13.05), (-49.0, -3.335, -11.55), (-47.0, -3.335, -11.55), (-49.0, -3.335, -9.554), (-47.0, -3.335, -9.554), (-49.0, -3.335, -8.054), (-47.0, -3.335, -8.054), (-49.0, -3.335, -6.054), (-47.0, -3.335, -6.054), (-49.0, -3.335, -4.554), (-47.0, -3.335, -4.554), (-49.0, -3.335, -2.554), (-47.0, -3.335, -2.554), (-53.0, -3.335, -18.55), (-51.0, -3.335, -18.55), (-53.0, -3.335, -16.55), (-51.0, -3.335, -16.55), (-53.0, -3.335, -15.05), (-51.0, -3.335, -15.05), (-53.0, -3.335, -13.05), (-51.0, -3.335, -13.05), (-53.0, -3.335, -11.55), (-51.0, -3.335, -11.55), (-53.0, -3.335, -9.554), (-51.0, -3.335, -9.554), (-53.0, -3.335, -8.054), (-51.0, -3.335, -8.054), (-53.0, -3.335, -6.054), (-51.0, -3.335, -6.054), (-53.0, -3.335, -4.554), (-51.0, -3.335, -4.554), (-53.0, -3.335, -2.554), (-51.0, -3.335, -2.554), (-57.0, -3.335, -18.55), (-55.0, -3.335, -18.55), (-57.0, -3.335, -16.55), (-55.0, -3.335, -16.55), (-57.0, -3.335, -15.05), (-55.0, -3.335, -15.05), (-57.0, -3.335, -13.05), (-55.0, -3.335, -13.05), (-57.0, -3.335, -11.55), (-55.0, -3.335, -11.55), (-57.0, -3.335, -9.554), (-55.0, -3.335, -9.554), (-57.0, -3.335, -8.054), (-55.0, -3.335, -8.054), (-57.0, -3.335, -6.054), (-55.0, -3.335, -6.054), (-57.0, -3.335, -4.554), (-55.0, -3.335, -4.554), (-57.0, -3.335, -2.554), (-55.0, -3.335, -2.554), (-61.0, -3.335, -18.55), (-59.0, -3.335, -18.55), (-61.0, -3.335, -16.55), (-59.0, -3.335, -16.55), (-61.0, -3.335, -15.05), (-59.0, -3.335, -15.05), (-61.0, -3.335, -13.05), (-59.0, -3.335, -13.05), (-61.0, -3.335, -11.55), (-59.0, -3.335, -11.55), (-61.0, -3.335, -9.554), (-59.0, -3.335, -9.554), (-61.0, -3.335, -8.054), (-59.0, -3.335, -8.054), (-61.0, -3.335, -6.054), (-59.0, -3.335, -6.054), (-61.0, -3.335, -4.554), (-59.0, -3.335, -4.554), (-61.0, -3.335, -2.554), (-59.0, -3.335, -2.554), (-65.0, -3.335, -18.55), (-63.0, -3.335, -18.55), (-65.0, -3.335, -16.55), (-63.0, -3.335, -16.55), (-65.0, -3.335, -15.05), (-63.0, -3.335, -15.05), (-65.0, -3.335, -13.05), (-63.0, -3.335, -13.05), (-65.0, -3.335, -11.55), (-63.0, -3.335, -11.55), (-65.0, -3.335, -9.554), (-63.0, -3.335, -9.554), (-65.0, -3.335, -8.054), (-63.0, -3.335, -8.054), (-65.0, -3.335, -6.054), (-63.0, -3.335, -6.054), (-65.0, -3.335, -4.554), (-63.0, -3.335, -4.554), (-65.0, -3.335, -2.554), (-63.0, -3.335, -2.554), (-69.0, -3.335, -18.55), (-67.0, -3.335, -18.55), (-69.0, -3.335, -16.55), (-67.0, -3.335, -16.55), (-69.0, -3.335, -15.05), (-67.0, -3.335, -15.05), (-69.0, -3.335, -13.05), (-67.0, -3.335, -13.05), (-69.0, -3.335, -11.55), (-67.0, -3.335, -11.55), (-69.0, -3.335, -9.554), (-67.0, -3.335, -9.554), (-69.0, -3.335, -8.054), (-67.0, -3.335, -8.054), (-69.0, -3.335, -6.054), (-67.0, -3.335, -6.054), (-69.0, -3.335, -4.554), (-67.0, -3.335, -4.554), (-69.0, -3.335, -2.554), (-67.0, -3.335, -2.554), (11.83, -3.838, -19.7), (11.83, -2.318, -21.22), (-71.13, -3.838, -19.7), (-71.13, -2.318, -21.22), (11.83, -2.331, 0.2925), (11.83, -3.85, -1.227), (-71.13, -2.331, 0.2925), (-71.13, -3.85, -1.227)], [], [(0, 1, 2, 3), (4, 7, 6, 5), (0, 4, 5, 1), (1, 5, 6, 2), (2, 6, 7, 3), (4, 0, 3, 7), (8, 9, 11, 10), (12, 13, 15, 14), (16, 17, 19, 18), (20, 21, 23, 22), (24, 25, 27, 26), (28, 29, 31, 30), (32, 33, 35, 34), (36, 37, 39, 38), (40, 41, 43, 42), (44, 45, 47, 46), (48, 49, 51, 50), (52, 53, 55, 54), (56, 57, 59, 58), (60, 61, 63, 62), (64, 65, 67, 66), (68, 69, 71, 70), (72, 73, 75, 74), (76, 77, 79, 78), (80, 81, 83, 82), (84, 85, 87, 86), (88, 89, 91, 90), (92, 93, 95, 94), (96, 97, 99, 98), (100, 101, 103, 102), (104, 105, 107, 106), (108, 109, 111, 110), (112, 113, 115, 114), (116, 117, 119, 118), (120, 121, 123, 122), (124, 125, 127, 126), (128, 129, 131, 130), (132, 133, 135, 134), (136, 137, 139, 138), (140, 141, 143, 142), (144, 145, 147, 146), (148, 149, 151, 150), (152, 153, 155, 154), (156, 157, 159, 158), (160, 161, 163, 162), (164, 165, 167, 166), (168, 169, 171, 170), (172, 173, 175, 174), (176, 177, 179, 178), (180, 181, 183, 182), (184, 185, 187, 186), (188, 189, 191, 190), (192, 193, 195, 194), (196, 197, 199, 198), (200, 201, 203, 202), (204, 205, 207, 206), (208, 209, 211, 210), (212, 213, 215, 214), (216, 217, 219, 218), (220, 221, 223, 222), (224, 225, 227, 226), (228, 229, 231, 230), (232, 233, 235, 234), (236, 237, 239, 238), (240, 241, 243, 242), (244, 245, 247, 246), (248, 249, 251, 250), (252, 253, 255, 254), (256, 257, 259, 258), (260, 261, 263, 262), (264, 265, 267, 266), (268, 269, 271, 270), (272, 273, 275, 274), (276, 277, 279, 278), (280, 281, 283, 282), (284, 285, 287, 286), (288, 289, 291, 290), (292, 293, 295, 294), (296, 297, 299, 298), (300, 301, 303, 302), (304, 305, 307, 306), (308, 309, 311, 310), (312, 313, 315, 314), (316, 317, 319, 318), (320, 321, 323, 322), (324, 325, 327, 326), (328, 329, 331, 330), (332, 333, 335, 334), (336, 337, 339, 338), (340, 341, 343, 342), (344, 345, 347, 346), (348, 349, 351, 350), (352, 353, 355, 354), (356, 357, 359, 358), (360, 361, 363, 362), (364, 365, 367, 366), (368, 369, 371, 370), (372, 373, 375, 374), (376, 377, 379, 378), (380, 381, 383, 382), (384, 385, 387, 386), (388, 389, 391, 390), (392, 393, 395, 394), (396, 397, 399, 398), (400, 401, 403, 402), (404, 405, 407, 406), (408, 409, 411, 410), (412, 413, 415, 414), (416, 417, 419, 418), (420, 421, 423, 422), (424, 425, 427, 426), (428, 429, 431, 430), (432, 433, 435, 434), (436, 437, 439, 438), (440, 441, 443, 442), (444, 445, 447, 446), (448, 449, 451, 450), (452, 453, 455, 454), (456, 457, 459, 458), (460, 461, 463, 462), (464, 465, 467, 466), (468, 469, 471, 470), (472, 473, 475, 474), (476, 477, 479, 478), (480, 481, 483, 482), (484, 485, 487, 486), (488, 489, 491, 490), (492, 493, 495, 494), (496, 497, 499, 498), (500, 501, 503, 502), (504, 505, 507, 506), (508, 509, 511, 510), (512, 513, 515, 514), (516, 517, 519, 518), (520, 521, 523, 522), (524, 525, 527, 526), (528, 529, 531, 530), (532, 533, 535, 534), (536, 537, 539, 538), (540, 541, 543, 542), (544, 545, 547, 546), (548, 549, 551, 550), (552, 553, 555, 554), (556, 557, 559, 558), (560, 561, 563, 562), (564, 565, 567, 566), (568, 569, 571, 570), (572, 573, 575, 574), (576, 577, 579, 578), (580, 581, 583, 582), (584, 585, 587, 586), (588, 589, 591, 590), (592, 593, 595, 594), (596, 597, 599, 598), (600, 601, 603, 602), (604, 605, 607, 606), (608, 609, 611, 610), (612, 613, 615, 614), (616, 617, 619, 618), (620, 621, 623, 622), (624, 625, 627, 626), (628, 629, 631, 630), (632, 633, 635, 634), (636, 637, 639, 638), (640, 641, 643, 642), (644, 645, 647, 646), (648, 649, 651, 650), (652, 653, 655, 654), (656, 657, 659, 658), (660, 661, 663, 662), (664, 665, 667, 666), (668, 669, 671, 670), (672, 673, 675, 674), (676, 677, 679, 678), (680, 681, 683, 682), (684, 685, 687, 686), (688, 689, 691, 690), (692, 693, 695, 694), (696, 697, 699, 698), (700, 701, 703, 702), (704, 705, 707, 706), (708, 709, 711, 710), (712, 713, 715, 714), (716, 717, 719, 718), (720, 721, 723, 722), (724, 725, 727, 726), (728, 729, 731, 730), (732, 733, 735, 734), (736, 737, 739, 738), (740, 741, 743, 742), (744, 745, 747, 746), (748, 749, 751, 750), (752, 753, 755, 754), (756, 757, 759, 758), (760, 761, 763, 762), (764, 765, 767, 766), (768, 769, 771, 770), (772, 773, 775, 774), (776, 777, 779, 778), (780, 781, 783, 782), (784, 785, 787, 786), (788, 789, 791, 790), (792, 793, 795, 794), (796, 797, 799, 798), (800, 801, 803, 802), (804, 805, 807, 806), (808, 809, 811, 810), (812, 813, 815, 814), (816, 817, 819, 818), (820, 821, 823, 822), (824, 825, 827, 826), (828, 829, 831, 830), (832, 833, 835, 834), (836, 837, 839, 838), (840, 841, 843, 842), (844, 845, 847, 846), (848, 849, 851, 850), (852, 853, 855, 854), (856, 857, 859, 858), (860, 861, 863, 862), (864, 865, 867, 866), (868, 869, 871, 870), (872, 873, 875, 874), (876, 877, 879, 878), (880, 881, 883, 882), (884, 885, 887, 886), (888, 889, 891, 890), (892, 893, 895, 894), (896, 897, 899, 898), (900, 901, 903, 902), (904, 905, 907, 906), (908, 909, 911, 910), (912, 913, 915, 914), (916, 917, 919, 918), (920, 921, 923, 922), (924, 925, 927, 926), (928, 929, 931, 930), (932, 933, 935, 934), (936, 937, 939, 938), (940, 941, 943, 942), (944, 945, 947, 946), (948, 949, 951, 950), (952, 953, 955, 954), (956, 957, 959, 958), (960, 961, 963, 962), (964, 965, 967, 966), (968, 969, 971, 970), (972, 973, 975, 974), (976, 977, 979, 978), (980, 981, 983, 982), (984, 985, 987, 986), (988, 989, 991, 990), (992, 993, 995, 994), (996, 997, 999, 998), (1000, 1001, 1003, 1002), (1004, 1005, 1007, 1006), (1008, 1009, 1011, 1010), (1012, 1013, 1015, 1014), (1016, 1017, 1019, 1018), (1020, 1021, 1023, 1022), (1024, 1025, 1027, 1026), (1028, 1029, 1031, 1030), (1032, 1033, 1035, 1034), (1036, 1037, 1039, 1038), (1040, 1041, 1043, 1042), (1044, 1045, 1047, 1046), (1048, 1049, 1051, 1050), (1052, 1053, 1055, 1054), (1056, 1057, 1059, 1058), (1060, 1061, 1063, 1062), (1064, 1065, 1067, 1066), (1068, 1069, 1071, 1070), (1072, 1073, 1075, 1074), (1076, 1077, 1079, 1078), (1080, 1081, 1083, 1082), (1084, 1085, 1087, 1086), (1088, 1089, 1091, 1090), (1092, 1093, 1095, 1094), (1096, 1097, 1099, 1098), (1100, 1101, 1103, 1102)])
me_plane_008.polygons.foreach_set('material_index', [1, 1, 1, 1, 1, 1, 2, 2, 0, 0, 0, 0, 0, 0, 0, 0, 0, 0, 0, 0, 0, 0, 0, 0, 0, 0, 0, 0, 0, 0, 0, 0, 0, 0, 0, 0, 0, 0, 0, 0, 0, 0, 0, 0, 0, 0, 0, 0, 0, 0, 0, 0, 0, 0, 0, 0, 0, 0, 0, 0, 0, 0, 0, 0, 0, 0, 0, 0, 0, 0, 0, 0, 0, 0, 0, 0, 0, 0, 0, 0, 0, 0, 0, 0, 0, 0, 0, 0, 0, 0, 0, 0, 0, 0, 0, 0, 0, 0, 0, 0, 0, 0, 0, 0, 0, 0, 0, 0, 0, 0, 0, 0, 0, 0, 0, 0, 0, 0, 0, 0, 0, 0, 0, 0, 0, 0, 0, 0, 0, 0, 0, 0, 0, 0, 0, 0, 0, 0, 0, 0, 0, 0, 0, 0, 0, 0, 0, 0, 0, 0, 0, 0, 0, 0, 0, 0, 0, 0, 0, 0, 0, 0, 0, 0, 0, 0, 0, 0, 0, 0, 0, 0, 0, 0, 0, 0, 0, 0, 0, 0, 0, 0, 0, 0, 0, 0, 0, 0, 0, 0, 0, 0, 0, 0, 0, 0, 0, 0, 0, 0, 0, 0, 0, 0, 0, 0, 0, 0, 0, 0, 0, 0, 0, 0, 0, 0, 0, 0, 0, 0, 0, 0, 0, 0, 0, 0, 0, 0, 0, 0, 0, 0, 0, 0, 0, 0, 0, 0, 0, 0, 0, 0, 0, 0, 0, 0, 0, 0, 0, 0, 0, 0, 0, 0, 0, 0, 0, 0, 0, 0, 0, 0, 0, 0, 0, 0, 0, 0, 0, 0, 0, 0, 0, 0, 0, 0, 0, 0, 2, 2])
me_plane_008.materials.append(mat_material_003)
me_plane_008.materials.append(mat_material)
me_plane_008.materials.append(mat_material_001)
me_plane_008.use_remesh_preserve_volume = False
me_plane_008.use_remesh_preserve_attributes = False
me_plane_008.use_mirror_vertex_groups = False
me_plane_008.update()

# ---- objects
ob_circle = bpy.data.objects.new('Circle', me_circle)
ob_ground = bpy.data.objects.new('Ground', me_plane)
ob_plane_004 = bpy.data.objects.new('Plane.004', me_plane_005)
ob_camera = bpy.data.objects.new('Camera', cam_camera)
ob_lamp = bpy.data.objects.new('Lamp', light_lamp)
ob_plane_000 = bpy.data.objects.new('Plane.000', me_plane_008)

# ---- transforms, parenting, visibility, modifiers, constraints
ob_circle.location = (-5.848, 0.0, 0.0)
ob_circle.rotation_euler = (0.0, 1.571, 0.0)
ob_circle.scale = (25.57, 25.57, 25.57)
ob_circle.lineart.crease_threshold = 0.0
ob_ground.location = (-1.218, 0.0, 0.0)
ob_ground.rotation_euler = (0.0, 0.1572, 0.0)
ob_ground.scale = (5.832, 40.08, 5.832)
ob_ground.lineart.crease_threshold = 0.0
ob_plane_004.location = (-1.348, -20.7, 0.885)
ob_plane_004.rotation_euler = (-1.571, 1.571, 0.0)
ob_plane_004.scale = (0.1, 0.1, 0.1)
ob_plane_004.lineart.crease_threshold = 0.0
_m = ob_plane_004.modifiers.new('Array', 'ARRAY')
_m.count = 8
_m.constant_offset_displace = (0.0, 0.0, 0.0)
_m.relative_offset_displace = (0.125, -3.0, 0.0)
_m = ob_plane_004.modifiers.new('Array.001', 'ARRAY')
_m.count = 12
_m.constant_offset_displace = (0.0, 0.0, 0.0)
_m.relative_offset_displace = (0.0, 0.0, 1.6)
ob_camera.location = (46.57, -10.08, -7.496)
ob_camera.rotation_euler = (2.008, 0.01016, 1.396)
ob_camera.lock_rotations_4d = False
ob_camera.empty_display_type = 'ARROWS'
ob_camera.color = (0.0, 0.0, 0.0, 0.0)
ob_camera.display_type = 'WIRE'
ob_camera.lineart.crease_threshold = 0.0
ob_lamp.location = (4.076, 1.005, 5.904)
ob_lamp.rotation_euler = (0.6503, 0.05522, 1.866)
ob_lamp.lock_rotations_4d = False
ob_lamp.empty_display_type = 'ARROWS'
ob_lamp.color = (0.0, 0.0, 0.0, 0.0)
ob_lamp.lineart.crease_threshold = 0.0
ob_plane_000.location = (-0.2537, -4.662, -0.9608)
ob_plane_000.rotation_euler = (-1.571, 1.571, 0.0)
ob_plane_000.scale = (0.1, 0.1, 0.1)
ob_plane_000.lineart.crease_threshold = 0.0

# ---- collection membership
col_collection_1.objects.link(ob_circle)
col_collection_1.objects.link(ob_ground)
col_collection_1.objects.link(ob_plane_004)
col_collection_1.objects.link(ob_camera)
col_collection_2.objects.link(ob_lamp)
col_collection_3.objects.link(ob_plane_000)

# ---- scene / render settings (as saved in the file)
scene.camera = ob_camera
scene.frame_start = 1; scene.frame_end = 250; scene.frame_set(1)
scene.render.engine = 'CYCLES'
scene.render.resolution_percentage = 50
scene.render.dither_intensity = 0.0
scene.cycles.use_denoising = False
scene.cycles.samples = 36
scene.cycles.sampling_pattern = 'TABULATED_SOBOL'
scene.cycles.light_sampling_threshold = 0.0
scene.cycles.use_adaptive_sampling = False
scene.cycles.use_light_tree = False
scene.cycles.blur_glossy = 0.0
scene.cycles.volume_bounces = 1
scene.cycles.pixel_filter_type = 'GAUSSIAN'
scene.cycles.sample_clamp_indirect = 0.0
scene.view_settings.view_transform = 'Standard'
bpy.context.view_layer.update()
